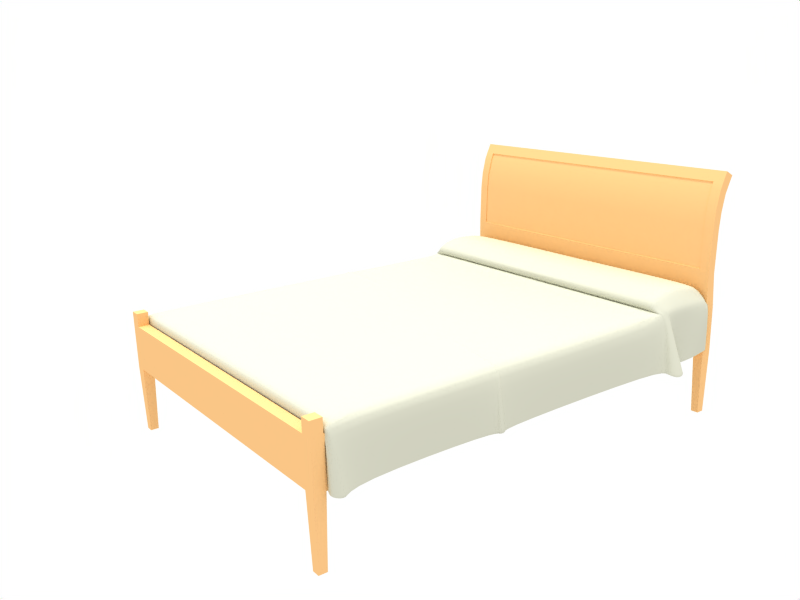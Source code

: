 # Source: bed1.blend  (saved by Blender 2.71.0; exported with 4.5.12 LTS)
import bpy
from mathutils import Matrix  # noqa: F401  (used for matrix-valued properties, if any)

bpy.ops.wm.read_factory_settings(use_empty=True)
scene = bpy.context.scene
scene.name = 'Scene'

# ---- collections
col_collection_1 = bpy.data.collections.new('Collection 1'); scene.collection.children.link(col_collection_1)

# ---- materials (node trees are filled in below, after node groups)
mat_sobrecolchon = bpy.data.materials.new('sobrecolchon')
mat_sobrecolchon.alpha_threshold = 0.0
mat_sobrecolchon.preview_render_type = 'FLAT'
mat_sobrecolchon.diffuse_color = (0.8117, 0.8118, 0.7424, 1.0)
mat_sobrecolchon.roughness = 0.5
mat_sobrecolchon.specular_intensity = 0.2369
mat_sobrecolchon.line_color = (0.0, 0.0, 0.0, 1.0)
mat_fusta_llit = bpy.data.materials.new('fusta_llit')
mat_fusta_llit.alpha_threshold = 0.0
mat_fusta_llit.preview_render_type = 'FLAT'
mat_fusta_llit.diffuse_color = (0.9777, 0.771, 0.5229, 1.0)
mat_fusta_llit.roughness = 0.5
mat_fusta_llit.specular_intensity = 0.2661
mat_fusta_llit.line_color = (0.0, 0.0, 0.0, 1.0)

# ---- node groups
ng_auto_smooth = bpy.data.node_groups.new('Auto Smooth', 'GeometryNodeTree')
_s = ng_auto_smooth.interface.new_socket(name='Geometry', in_out='OUTPUT', socket_type='NodeSocketGeometry')
_s = ng_auto_smooth.interface.new_socket(name='Geometry', in_out='INPUT', socket_type='NodeSocketGeometry')
_s = ng_auto_smooth.interface.new_socket(name='Angle', in_out='INPUT', socket_type='NodeSocketFloat')
_s.subtype = 'ANGLE'
_s.min_value = 0.0
_s.max_value = 3.142
ng_auto_smooth.is_modifier = True
_N = ng_auto_smooth.nodes; _L = ng_auto_smooth.links
n0 = _N.new('NodeGroupOutput'); n0.name = 'Group Output'; n0.location = (480, -100)
n1 = _N.new('NodeGroupInput'); n1.name = 'Group Input'; n1.location = (-420, -300)
n2 = _N.new('NodeGroupInput'); n2.name = 'Group Input.001'; n2.location = (-60, -100)
n3 = _N.new('GeometryNodeSetShadeSmooth'); n3.name = 'Set Shade Smooth'; n3.location = (120, -100)
n3.domain = 'EDGE'
n4 = _N.new('GeometryNodeSetShadeSmooth'); n4.name = 'Set Shade Smooth.001'; n4.location = (300, -100)
n5 = _N.new('GeometryNodeInputMeshEdgeAngle'); n5.name = 'Edge Angle'; n5.location = (-420, -220)
n6 = _N.new('GeometryNodeInputEdgeSmooth'); n6.name = 'Is Edge Smooth'; n6.location = (-60, -160)
n7 = _N.new('GeometryNodeInputShadeSmooth'); n7.name = 'Is Face Smooth'; n7.location = (-240, -340)
n8 = _N.new('FunctionNodeBooleanMath'); n8.name = 'Boolean Math'; n8.location = (-60, -220)
n9 = _N.new('FunctionNodeCompare'); n9.name = 'Compare'; n9.location = (-240, -180)
n9.operation = 'LESS_EQUAL'
_L.new(n5.outputs[0], n9.inputs[0])
_L.new(n4.outputs[0], n0.inputs[0])
_L.new(n1.outputs[1], n9.inputs[1])
_L.new(n9.outputs[0], n8.inputs[0])
_L.new(n7.outputs[0], n8.inputs[1])
_L.new(n2.outputs[0], n3.inputs[0])
_L.new(n6.outputs[0], n3.inputs[1])
_L.new(n3.outputs[0], n4.inputs[0])
_L.new(n8.outputs[0], n3.inputs[2])
n0.is_active_output = True

# ---- material node trees

# ---- world
world_world = bpy.data.worlds.new('World'); scene.world = world_world
world_world.color = (1.0, 1.0, 1.0)
world_world.use_sun_shadow = False
world_world.sun_shadow_jitter_overblur = 0.0
world_world.cycles.sampling_method = 'MANUAL'
world_world.cycles.sample_map_resolution = 256

# ---- cameras
cam_camera = bpy.data.cameras.new('Camera')
cam_camera.passepartout_alpha = 0.2
cam_camera.clip_end = 100.0
cam_camera.lens = 35.0
cam_camera.sensor_width = 32.0
cam_camera.sensor_height = 18.0
cam_camera.ortho_scale = 7.314
cam_camera.show_passepartout = False
cam_camera.show_safe_areas = True
cam_camera.dof.focus_distance = 0.0
cam_camera.dof.aperture_fstop = 128.0

# ---- lights
light_hemi = bpy.data.lights.new('Hemi', 'SUN')
light_hemi.transmission_factor = 0.0
light_hemi.angle = 0.1993
light_hemi.energy = 1.0
light_hemi.shadow_buffer_clip_start = 0.5
light_hemi.shadow_soft_size = 0.1
light_hemi.shadow_cascade_max_distance = 1000.0
light_hemi.cycles.use_multiple_importance_sampling = False

# ---- meshes
me_plane_002 = bpy.data.meshes.new('Plane.002')
me_plane_002.from_pydata([(-0.7777, 0.901, -0.1435), (-0.7632, 0.7226, 0.08096), (-0.7682, 0.732, -0.1476), (-0.7571, 0.7172, 0.1002), (-0.6923, 0.6792, 0.1431), (-1.021e-07, 0.6615, 0.1362), (-0.711, 0.6912, 0.1422), (-0.7632, 0.7202, 0.08096), (-0.8287, 0.7681, -0.1617), (-0.7429, 0.6752, 0.09664), (-0.6923, 0.6595, 0.1073), (-1.001e-07, 0.657, 0.1088), (-0.711, 0.6683, 0.106), (-0.7632, 0.7031, 0.08096), (-0.8157, 0.6602, -0.1565), (-0.7312, 1.002, 0.1134), (-1.192e-07, 1.002, 0.1125), (-0.7398, 1.002, 0.0993), (-8.106e-08, 0.6689, 0.09933), (-0.711, 0.6774, 0.09612), (-0.736, 0.6718, 0.09292), (-1.192e-07, 0.9798, 0.1631), (-0.6923, 0.9798, 0.164), (-0.711, 0.9798, 0.15), (-8.106e-08, 0.667, 0.09761), (-0.6923, 0.6687, 0.09766), (-0.711, 0.6711, 0.09649), (-0.7632, 0.6941, 0.08096), (-0.7174, 0.6679, 0.09503), (-8.106e-08, 0.6679, 0.09412), (-0.7621, 0.6938, -0.1565), (-0.7505, -0.9944, 0.05984), (-0.754, -0.9943, -0.1535), (-0.7008, -0.9943, 0.04556), (-0.731, -0.9943, 0.04814), (-0.7438, -0.9928, 0.06813), (-0.7784, -1.002, -0.1676), (-0.756, -0.9943, 0.04644), (-0.6976, -0.9943, -0.02633), (-0.8054, -0.9483, -0.1774), (-0.7632, -0.9754, 0.05863), (-0.7227, -0.9911, 0.07757), (-0.7632, 1.002, 0.08096), (-0.7632, -0.9589, 0.08096), (-0.7445, 1.002, 0.09503), (-0.7445, -0.9589, 0.09503), (-1.192e-07, 1.002, 0.09412), (-0.7621, -0.9284, -0.1565), (-0.7621, 1.002, -0.1392), (-0.7632, 1.002, 0.08096), (-0.7621, 1.002, -0.1392), (-0.7445, 1.002, 0.09503), (-0.7777, 0.901, -0.1446), (-0.7621, 1.002, -0.1402), (-0.7682, 0.732, -0.1487), (-0.8287, 0.7681, -0.1627), (-0.8157, 0.6602, -0.1576), (-0.7621, 0.6938, -0.1576), (-0.7621, -0.9284, -0.1576), (-0.754, -0.9943, -0.1545), (-0.7784, -1.002, -0.1686), (-0.8054, -0.9483, -0.1784), (-0.7621, 1.002, -0.1402), (-0.7632, 0.08655, 0.08096), (-0.7279, 0.08603, 0.09503), (-0.7621, 0.09798, -0.1565), (-3.958e-09, 0.04158, 0.09412), (-0.7621, 0.09798, -0.1576), (-0.7651, 0.07963, 0.08538), (-0.7282, 0.07963, 0.09831), (-0.795, 0.05569, -0.1565), (-0.03015, 0.01494, 0.09412), (-0.7947, 0.05597, -0.1576), (-0.7632, 0.07138, 0.08096), (-0.7295, 0.07506, 0.09503), (-0.7621, 0.0752, -0.1565), (-0.09206, -0.04013, 0.09412), (-0.7621, 0.0752, -0.1576), (-0.7651, 0.08309, 0.08538), (-0.7278, 0.08283, 0.09831), (-0.7912, 0.0989, -0.1565), (-0.791, 0.09904, -0.1576), (-0.7433, 0.6907, 0.09987), (-0.6923, 0.6634, 0.128), (-1.011e-07, 0.6591, 0.1271), (-0.711, 0.6711, 0.1244), (-0.7632, 0.7116, 0.08096), (-0.8523, 0.7069, -0.1773), (-0.8523, 0.7069, -0.1783), (-0.7724, 0.8063, -0.1493), (-0.7632, 0.8581, 0.08096), (-0.7628, 0.8427, 0.09979), (-0.6923, 0.8245, 0.1784), (-1.096e-07, 0.8146, 0.1742), (-0.711, 0.8312, 0.1717), (-0.7724, 0.8063, -0.1504), (-0.7703, 0.7691, -0.1485), (-0.7632, 0.8014, 0.08096), (-0.7614, 0.7799, 0.09999), (-0.6923, 0.7473, 0.1689), (-1.059e-07, 0.7335, 0.1634), (-0.711, 0.7567, 0.1651), (-0.7703, 0.7691, -0.1495), (0.7703, 0.7691, -0.1495), (0.711, 0.7567, 0.1651), (0.6923, 0.7473, 0.1689), (0.7614, 0.7799, 0.09999), (0.7632, 0.8014, 0.08096), (0.7703, 0.7691, -0.1485), (0.7724, 0.8063, -0.1504), (0.711, 0.8312, 0.1717), (0.6923, 0.8245, 0.1784), (0.7628, 0.8427, 0.09979), (0.7632, 0.8581, 0.08096), (0.7724, 0.8063, -0.1493), (0.8523, 0.7069, -0.1783), (0.8523, 0.7069, -0.1773), (0.7632, 0.7116, 0.08096), (0.711, 0.6711, 0.1244), (0.6923, 0.6634, 0.128), (0.7433, 0.6907, 0.09987), (0.791, -0.2429, -0.1576), (0.7912, -0.243, -0.1565), (0.7278, -0.2591, 0.09831), (0.7651, -0.2588, 0.08538), (0.7621, -0.2667, -0.1576), (0.7621, -0.2667, -0.1565), (0.7295, -0.2669, 0.09503), (0.7632, -0.2705, 0.08096), (0.7947, -0.2859, -0.1576), (0.795, -0.2862, -0.1565), (0.7282, -0.2623, 0.09831), (0.7651, -0.2623, 0.08538), (0.7621, -0.2439, -0.1576), (0.7621, -0.2439, -0.1565), (0.7279, -0.2559, 0.09503), (0.7632, -0.2554, 0.08096), (0.7621, 1.002, -0.1402), (0.8054, -0.9483, -0.1784), (0.7784, -1.002, -0.1686), (0.754, -0.9943, -0.1545), (0.7621, -0.9284, -0.1576), (0.7621, 0.6938, -0.1576), (0.8157, 0.6602, -0.1576), (0.8287, 0.7681, -0.1627), (0.7682, 0.732, -0.1487), (0.7621, 1.002, -0.1402), (0.7777, 0.901, -0.1446), (0.7445, 1.002, 0.09503), (0.7621, 1.002, -0.1392), (0.7632, 1.002, 0.08096), (0.7621, 1.002, -0.1392), (0.7621, -0.9284, -0.1565), (0.7445, -0.9589, 0.09503), (0.7445, 1.002, 0.09503), (0.7632, -0.9589, 0.08096), (0.7632, 1.002, 0.08096), (0.7227, -0.9911, 0.07757), (0.7632, -0.9754, 0.05863), (0.8054, -0.9483, -0.1774), (0.6976, -0.9943, -0.02633), (0.756, -0.9943, 0.04644), (0.7784, -1.002, -0.1676), (0.7438, -0.9928, 0.06813), (0.731, -0.9943, 0.04814), (0.7008, -0.9943, 0.04556), (0.754, -0.9943, -0.1535), (0.7505, -0.9944, 0.05984), (0.7621, 0.6938, -0.1565), (0.7174, 0.6679, 0.09503), (0.7632, 0.6941, 0.08096), (0.711, 0.6711, 0.09649), (0.6923, 0.6687, 0.09766), (0.711, 0.9798, 0.15), (0.6923, 0.9798, 0.164), (0.736, 0.6718, 0.09292), (0.711, 0.6774, 0.09612), (0.7398, 1.002, 0.0993), (0.7312, 1.002, 0.1134), (0.8157, 0.6602, -0.1565), (0.7632, 0.7031, 0.08096), (0.711, 0.6683, 0.106), (0.6923, 0.6595, 0.1073), (0.7429, 0.6752, 0.09664), (0.8287, 0.7681, -0.1617), (0.7632, 0.7202, 0.08096), (0.711, 0.6912, 0.1422), (0.6923, 0.6792, 0.1431), (0.7571, 0.7172, 0.1002), (0.7682, 0.732, -0.1476), (0.7632, 0.7226, 0.08096), (0.7777, 0.901, -0.1435), (-1.031e-07, -0.9943, 0.02517), (-1.031e-07, -0.9943, -0.02633), (-1.031e-07, -0.9911, 0.07667), (-1.031e-07, -0.9589, 0.09412), (0.0806, -0.9943, 0.02751), (0.08023, -0.9943, -0.02633), (0.08311, -0.9911, 0.07677), (0.08562, -0.9589, 0.09423), (0.07961, 0.6636, 0.137), (0.07961, 0.6573, 0.1086), (0.08409, 1.002, 0.1126), (0.08177, 0.6699, 0.09896), (0.07961, 0.9798, 0.1632), (0.07961, 0.6672, 0.09762), (0.08251, 0.6679, 0.09423), (0.08562, 1.002, 0.09423), (0.08371, -0.1686, 0.09423), (0.07961, 0.6596, 0.1272), (0.07961, 0.8158, 0.1747), (0.07961, 0.7351, 0.164)], [], [(0, 42, 48), (7, 3, 1), (8, 7, 1, 2), (12, 9, 20, 26), (9, 13, 27, 20), (26, 25, 10, 12), (25, 24, 11, 10), (13, 14, 30, 27), (16, 15, 22, 21), (46, 44, 15, 16), (15, 17, 23, 22), (44, 42, 17, 15), (19, 18, 24, 25), (28, 29, 18, 19), (20, 19, 25, 26), (27, 28, 19, 20), (40, 37, 31), (40, 31, 35), (35, 31, 34), (37, 34, 31), (37, 36, 32), (34, 33, 41, 35), (192, 33, 38, 193), (194, 41, 33, 192), (45, 43, 40, 35), (41, 45, 35), (39, 36, 37, 40), (47, 39, 40, 43), (194, 195, 45, 41), (48, 42, 49, 50), (42, 44, 51, 49), (44, 46, 51), (0, 48, 53, 52), (8, 2, 54, 55), (30, 14, 56, 57), (32, 36, 60, 59), (36, 39, 61, 60), (39, 47, 58, 61), (48, 50, 62, 53), (30, 65, 63, 27), (64, 28, 27, 63), (66, 29, 28, 64), (65, 30, 57, 67), (70, 75, 73, 68), (75, 47, 43, 73), (45, 74, 73, 43), (74, 69, 68, 73), (195, 76, 74, 45), (76, 71, 69, 74), (47, 75, 77, 58), (75, 70, 72, 77), (65, 80, 78, 63), (80, 70, 68, 78), (69, 79, 78, 68), (79, 64, 63, 78), (71, 79, 69), (71, 66, 64, 79), (70, 80, 81, 72), (80, 65, 67, 81), (3, 82, 85, 6), (82, 9, 12, 85), (7, 86, 82, 3), (86, 13, 9, 82), (10, 83, 85, 12), (83, 4, 6, 85), (11, 84, 83, 10), (84, 5, 4, 83), (13, 86, 87, 14), (86, 7, 8, 87), (14, 87, 88, 56), (87, 8, 55, 88), (0, 89, 90, 42), (91, 17, 42, 90), (17, 91, 94, 23), (92, 22, 23, 94), (93, 21, 22, 92), (89, 0, 52, 95), (89, 96, 97, 90), (96, 2, 1, 97), (3, 98, 97, 1), (98, 91, 90, 97), (91, 98, 101, 94), (98, 3, 6, 101), (4, 99, 101, 6), (99, 92, 94, 101), (5, 100, 99, 4), (100, 93, 92, 99), (2, 96, 102, 54), (96, 89, 95, 102), (108, 103, 109, 114), (189, 145, 103, 108), (105, 104, 110, 111), (187, 186, 104, 105), (106, 104, 186, 188), (112, 110, 104, 106), (106, 107, 113, 112), (188, 190, 107, 106), (108, 107, 190, 189), (114, 113, 107, 108), (114, 109, 147, 191), (111, 110, 173, 174), (177, 173, 110, 112), (112, 113, 156, 177), (191, 156, 113, 114), (116, 115, 144, 184), (179, 143, 115, 116), (117, 116, 184, 185), (180, 179, 116, 117), (119, 118, 186, 187), (182, 181, 118, 119), (117, 120, 183, 180), (185, 188, 120, 117), (120, 118, 181, 183), (188, 186, 118, 120), (122, 121, 133, 134), (130, 129, 121, 122), (123, 124, 136, 135), (131, 132, 124, 123), (122, 124, 132, 130), (134, 136, 124, 122), (126, 125, 129, 130), (152, 141, 125, 126), (127, 128, 132, 131), (153, 155, 128, 127), (126, 128, 155, 152), (130, 132, 128, 126), (134, 133, 142, 168), (135, 136, 170, 169), (168, 170, 136, 134), (151, 146, 137, 149), (159, 138, 141, 152), (162, 139, 138, 159), (166, 140, 139, 162), (168, 142, 143, 179), (184, 144, 145, 189), (191, 147, 146, 151), (156, 150, 148, 154), (151, 149, 150, 156), (152, 155, 158, 159), (159, 158, 161, 162), (157, 163, 153), (153, 163, 158, 155), (164, 163, 157, 165), (161, 166, 162), (161, 167, 164), (163, 164, 167), (158, 163, 167), (158, 167, 161), (170, 175, 176, 169), (175, 171, 172, 176), (154, 178, 177, 156), (178, 174, 173, 177), (180, 170, 168, 179), (171, 181, 182, 172), (183, 175, 170, 180), (181, 171, 175, 183), (184, 189, 190, 185), (185, 190, 188), (191, 151, 156), (100, 211, 210, 93), (211, 105, 111, 210), (5, 200, 211, 100), (200, 187, 105, 211), (93, 210, 204, 21), (210, 111, 174, 204), (84, 209, 200, 5), (209, 119, 187, 200), (11, 201, 209, 84), (201, 182, 119, 209), (71, 208, 66), (208, 123, 135), (208, 131, 123), (76, 208, 71), (208, 127, 131), (195, 199, 208, 76), (199, 153, 127, 208), (66, 208, 206, 29), (208, 135, 169, 206), (46, 207, 148), (207, 154, 148), (194, 198, 199, 195), (198, 157, 153, 199), (192, 196, 198, 194), (196, 165, 157, 198), (193, 197, 196, 192), (197, 160, 165, 196), (176, 203, 206, 169), (203, 18, 29, 206), (172, 205, 203, 176), (205, 24, 18, 203), (16, 202, 207, 46), (202, 178, 154, 207), (21, 204, 202, 16), (204, 174, 178, 202), (182, 201, 205, 172), (201, 11, 24, 205)])
me_plane_002.polygons.foreach_set('use_smooth', [True] * 196)
_k = {(0, 48): 0.61569, (2, 8): 0.61569, (14, 30): 0.61569, (32, 36): 0.61569, (36, 39): 0.61569, (39, 47): 0.61569, (30, 65): 0.61569, (70, 75): 0.61569, (47, 75): 0.61569, (70, 80): 0.61569, (65, 80): 0.61569, (8, 87): 0.61569, (14, 87): 0.61569, (0, 89): 0.61569, (89, 96): 0.61569, (2, 96): 0.61569, (108, 189): 0.61569, (108, 114): 0.61569, (114, 191): 0.61569, (116, 179): 0.61569, (116, 184): 0.61569, (122, 134): 0.61569, (122, 130): 0.61569, (126, 152): 0.61569, (126, 130): 0.61569, (134, 168): 0.61569, (152, 159): 0.61569, (159, 162): 0.61569, (162, 166): 0.61569, (168, 179): 0.61569, (184, 189): 0.61569, (151, 191): 0.61569}
me_plane_002.attributes.new('crease_edge', 'FLOAT', 'EDGE').data.foreach_set('value', [_k.get((min(e.vertices), max(e.vertices)), 0.0) for e in me_plane_002.edges])
_uv = me_plane_002.uv_layers.new(name='UVTex')
_uv.uv.foreach_set('vector', [0.9282, 4.951, 0.9485, 3.432, 0.9713, 4.75, 0.8144, 3.867, 0.8118, 3.619, 0.8171, 3.857, 0.8279, 5.405, 0.8144, 3.867, 0.8171, 3.857, 0.8503, 5.253, 0.7819, 2.922, 0.7785, 3.391, 0.7721, 3.332, 0.7717, 2.934, 0.7785, 3.391, 0.7942, 3.853, 0.7838, 3.788, 0.7721, 3.332, 0.7717, 2.934, 0.7747, 2.67, 0.7864, 2.668, 0.7819, 2.922, 0.7747, 2.67, 0.7821, 0.8649, 0.7961, 0.8633, 0.7864, 2.668, 0.7942, 3.853, 0.7785, 5.349, 0.774, 5.244, 0.7838, 3.788, 0.9537, 0.8733, 0.936, 3.095, 0.9171, 2.908, 0.9278, 0.8459, 0.9685, 0.8967, 0.9491, 3.384, 0.936, 3.095, 0.9537, 0.8733, 0.936, 3.095, 0.941, 3.198, 0.9201, 2.998, 0.9171, 2.908, 0.9491, 3.384, 0.9485, 3.432, 0.941, 3.198, 0.936, 3.095, 0.7647, 2.937, 0.7724, 0.8604, 0.7821, 0.8649, 0.7747, 2.67, 0.7674, 3.096, 0.7614, 0.8519, 0.7724, 0.8604, 0.7647, 2.937, 0.7721, 3.332, 0.7647, 2.937, 0.7747, 2.67, 0.7717, 2.934, 0.7838, 3.788, 0.7674, 3.096, 0.7647, 2.937, 0.7721, 3.332, 0.02575, 3.671, 0.0112, 3.672, 0.01525, 3.561, 0.02575, 3.671, 0.01525, 3.561, 0.0175, 3.481, 0.0175, 3.481, 0.01525, 3.561, 0.002435, 3.467, 0.0112, 3.672, 0.002435, 3.467, 0.01525, 3.561, 0.0112, 3.672, -0.02267, 4.779, -0.02988, 4.608, 0.002435, 3.467, -0.006106, 3.192, 0.01744, 3.294, 0.0175, 3.481, -0.008224, 0.8563, -0.006106, 3.192, -0.02858, 3.212, -0.03149, 0.853, 0.01531, 0.8716, 0.01744, 3.294, -0.006106, 3.192, -0.008224, 0.8563, 0.04036, 3.381, 0.03892, 3.575, 0.02575, 3.671, 0.0175, 3.481, 0.01744, 3.294, 0.04036, 3.381, 0.0175, 3.481, -0.004027, 4.935, -0.02267, 4.779, 0.0112, 3.672, 0.02575, 3.671, 0.04558, 4.854, -0.004027, 4.935, 0.02575, 3.671, 0.03892, 3.575, 0.01531, 0.8716, 0.03552, 0.8772, 0.04036, 3.381, 0.01744, 3.294, 0.9713, 4.75, 0.9485, 3.432, 0.9493, 3.441, 0.9722, 4.748, 0.9485, 3.432, 0.9491, 3.384, 0.9614, 3.367, 0.9493, 3.441, 0.9491, 3.384, 0.9685, 0.8967, 0.9614, 3.367, 0.9282, 4.951, 0.9713, 4.75, 0.9726, 4.834, 0.9294, 5.023, 0.8279, 5.405, 0.8503, 5.253, 0.851, 5.293, 0.8283, 5.453, 0.774, 5.244, 0.7785, 5.349, 0.7779, 5.398, 0.7736, 5.298, -0.02988, 4.608, -0.02267, 4.779, -0.02364, 4.81, -0.0309, 4.632, -0.02267, 4.779, -0.004027, 4.935, -0.004775, 4.976, -0.02364, 4.81, -0.004027, 4.935, 0.04558, 4.854, 0.04522, 4.898, -0.004775, 4.976, 0.9713, 4.75, 0.9722, 4.748, 0.9733, 4.831, 0.9726, 4.834, 0.774, 5.244, 0.4471, 5.244, 0.4449, 4.173, 0.7838, 3.788, 0.4472, 3.365, 0.7674, 3.096, 0.7838, 3.788, 0.4449, 4.173, 0.4324, 0.8655, 0.7614, 0.8519, 0.7674, 3.096, 0.4472, 3.365, 0.4471, 5.244, 0.774, 5.244, 0.7736, 5.298, 0.4471, 5.263, 0.4377, 5.232, 0.433, 5.267, 0.433, 4.157, 0.4381, 4.114, 0.433, 5.267, 0.04558, 4.854, 0.03892, 3.575, 0.433, 4.157, 0.04036, 3.381, 0.4352, 3.392, 0.433, 4.157, 0.03892, 3.575, 0.4352, 3.392, 0.4393, 3.345, 0.4381, 4.114, 0.433, 4.157, 0.03552, 0.8772, 0.3723, 1.369, 0.4352, 3.392, 0.04036, 3.381, 0.3723, 1.369, 0.4166, 1.062, 0.4393, 3.345, 0.4352, 3.392, 0.04558, 4.854, 0.433, 5.267, 0.433, 5.29, 0.04522, 4.898, 0.433, 5.267, 0.4377, 5.232, 0.4377, 5.256, 0.433, 5.29, 0.4471, 5.244, 0.443, 5.243, 0.4414, 4.111, 0.4449, 4.173, 0.443, 5.243, 0.4377, 5.232, 0.4381, 4.114, 0.4414, 4.111, 0.4393, 3.345, 0.4433, 3.341, 0.4414, 4.111, 0.4381, 4.114, 0.4433, 3.341, 0.4472, 3.365, 0.4449, 4.173, 0.4414, 4.111, 0.4166, 1.062, 0.4433, 3.341, 0.4393, 3.345, 0.4166, 1.062, 0.4324, 0.8655, 0.4472, 3.365, 0.4433, 3.341, 0.4377, 5.232, 0.443, 5.243, 0.4431, 5.264, 0.4377, 5.256, 0.443, 5.243, 0.4471, 5.244, 0.4471, 5.263, 0.4431, 5.264, 0.8118, 3.619, 0.7918, 3.431, 0.7985, 2.911, 0.8169, 2.951, 0.7918, 3.431, 0.7785, 3.391, 0.7819, 2.922, 0.7985, 2.911, 0.8144, 3.867, 0.8039, 3.877, 0.7918, 3.431, 0.8118, 3.619, 0.8039, 3.877, 0.7942, 3.853, 0.7785, 3.391, 0.7918, 3.431, 0.7864, 2.668, 0.8018, 2.715, 0.7985, 2.911, 0.7819, 2.922, 0.8018, 2.715, 0.8162, 2.797, 0.8169, 2.951, 0.7985, 2.911, 0.7961, 0.8633, 0.812, 0.8618, 0.8018, 2.715, 0.7864, 2.668, 0.812, 0.8618, 0.8211, 0.8619, 0.8162, 2.797, 0.8018, 2.715, 0.7942, 3.853, 0.8039, 3.877, 0.8021, 5.519, 0.7785, 5.349, 0.8039, 3.877, 0.8144, 3.867, 0.8279, 5.405, 0.8021, 5.519, 0.7785, 5.349, 0.8021, 5.519, 0.802, 5.57, 0.7779, 5.398, 0.8021, 5.519, 0.8279, 5.405, 0.8283, 5.453, 0.802, 5.57, 0.9282, 4.951, 0.8915, 5.148, 0.8879, 3.646, 0.9485, 3.432, 0.8798, 3.561, 0.941, 3.198, 0.9485, 3.432, 0.8879, 3.646, 0.941, 3.198, 0.8798, 3.561, 0.8721, 3.068, 0.9201, 2.998, 0.8701, 2.97, 0.9171, 2.908, 0.9201, 2.998, 0.8721, 3.068, 0.8755, 0.8334, 0.9278, 0.8459, 0.9171, 2.908, 0.8701, 2.97, 0.8915, 5.148, 0.9282, 4.951, 0.9294, 5.023, 0.8924, 5.193, 0.8915, 5.148, 0.8708, 5.209, 0.8633, 3.722, 0.8879, 3.646, 0.8708, 5.209, 0.8503, 5.253, 0.8171, 3.857, 0.8633, 3.722, 0.8118, 3.619, 0.8517, 3.616, 0.8633, 3.722, 0.8171, 3.857, 0.8517, 3.616, 0.8798, 3.561, 0.8879, 3.646, 0.8633, 3.722, 0.8798, 3.561, 0.8517, 3.616, 0.8455, 3.045, 0.8721, 3.068, 0.8517, 3.616, 0.8118, 3.619, 0.8169, 2.951, 0.8455, 3.045, 0.8162, 2.797, 0.8439, 2.936, 0.8455, 3.045, 0.8169, 2.951, 0.8439, 2.936, 0.8701, 2.97, 0.8721, 3.068, 0.8455, 3.045, 0.8211, 0.8619, 0.8487, 0.8384, 0.8439, 2.936, 0.8162, 2.797, 0.8487, 0.8384, 0.8755, 0.8334, 0.8701, 2.97, 0.8439, 2.936, 0.8503, 5.253, 0.8708, 5.209, 0.8714, 5.245, 0.851, 5.293, 0.8708, 5.209, 0.8915, 5.148, 0.8924, 5.193, 0.8714, 5.245, 0.8953, -4.47, 0.8961, -4.503, 0.9156, -4.432, 0.9145, -4.391, 0.8762, -4.527, 0.877, -4.564, 0.8961, -4.503, 0.8953, -4.47, 0.8546, -1.982, 0.8591, -2.367, 0.8835, -2.364, 0.8785, -1.982, 0.8291, -1.986, 0.833, -2.36, 0.8591, -2.367, 0.8546, -1.982, 0.8689, -2.565, 0.8591, -2.367, 0.833, -2.36, 0.8326, -2.593, 0.8942, -2.52, 0.8835, -2.364, 0.8591, -2.367, 0.8689, -2.565, 0.8689, -2.565, 0.8802, -2.607, 0.9023, -2.554, 0.8942, -2.52, 0.8326, -2.593, 0.8387, -2.708, 0.8802, -2.607, 0.8689, -2.565, 0.8953, -4.47, 0.8802, -2.607, 0.8387, -2.708, 0.8762, -4.527, 0.9145, -4.391, 0.9023, -2.554, 0.8802, -2.607, 0.8953, -4.47, 0.9145, -4.391, 0.9156, -4.432, 0.9506, -4.22, 0.949, -4.151, 0.8785, -1.982, 0.8835, -2.364, 0.9286, -2.344, 0.9236, -1.989, 0.949, -2.317, 0.9286, -2.344, 0.8835, -2.364, 0.8942, -2.52, 0.8942, -2.52, 0.9023, -2.554, 0.9579, -2.403, 0.949, -2.317, 0.949, -4.151, 0.9579, -2.403, 0.9023, -2.554, 0.9145, -4.391, 0.8319, -4.808, 0.8319, -4.856, 0.8562, -4.73, 0.8557, -4.686, 0.8094, -4.66, 0.809, -4.706, 0.8319, -4.856, 0.8319, -4.808, 0.8264, -2.725, 0.8319, -4.808, 0.8557, -4.686, 0.8362, -2.713, 0.8174, -2.718, 0.8094, -4.66, 0.8319, -4.808, 0.8264, -2.725, 0.8161, -1.989, 0.8167, -2.358, 0.833, -2.36, 0.8291, -1.986, 0.8023, -1.99, 0.8024, -2.362, 0.8167, -2.358, 0.8161, -1.989, 0.8264, -2.725, 0.8136, -2.51, 0.8015, -2.495, 0.8174, -2.718, 0.8362, -2.713, 0.8326, -2.593, 0.8136, -2.51, 0.8264, -2.725, 0.8136, -2.51, 0.8167, -2.358, 0.8024, -2.362, 0.8015, -2.495, 0.8326, -2.593, 0.833, -2.36, 0.8167, -2.358, 0.8136, -2.51, 0.3183, -3.731, 0.3183, -3.753, 0.3205, -3.739, 0.3205, -3.718, 0.3165, -3.713, 0.3165, -3.739, 0.3183, -3.753, 0.3183, -3.731, 0.3263, -2.094, 0.3271, -2.488, 0.3294, -2.545, 0.3305, -2.082, 0.3238, -2.122, 0.3261, -2.486, 0.3271, -2.488, 0.3263, -2.094, 0.3183, -3.731, 0.3271, -2.488, 0.3261, -2.486, 0.3165, -3.713, 0.3205, -3.718, 0.3294, -2.545, 0.3271, -2.488, 0.3183, -3.731, 0.3127, -3.704, 0.3127, -3.73, 0.3165, -3.739, 0.3165, -3.713, 0.05313, -3.905, 0.05268, -3.959, 0.3127, -3.73, 0.3127, -3.704, 0.3215, -2.139, 0.3214, -2.475, 0.3261, -2.486, 0.3238, -2.122, 0.04696, -2.226, 0.04468, -2.435, 0.3214, -2.475, 0.3215, -2.139, 0.3127, -3.704, 0.3214, -2.475, 0.04468, -2.435, 0.05313, -3.905, 0.3165, -3.713, 0.3261, -2.486, 0.3214, -2.475, 0.3127, -3.704, 0.3205, -3.718, 0.3205, -3.739, 0.7942, -4.619, 0.7946, -4.571, 0.3305, -2.082, 0.3294, -2.545, 0.7953, -2.693, 0.7785, -1.97, 0.7946, -4.571, 0.7953, -2.693, 0.3294, -2.545, 0.3205, -3.718, 0.9893, -3.883, 0.9912, -3.963, 0.9919, -3.959, 0.99, -3.879, -0.005901, -4.01, -0.006765, -4.059, 0.05268, -3.959, 0.05313, -3.905, -0.02852, -3.825, -0.02969, -3.862, -0.006765, -4.059, -0.005901, -4.01, -0.03678, -3.619, -0.03804, -3.647, -0.02969, -3.862, -0.02852, -3.825, 0.7946, -4.571, 0.7942, -4.619, 0.809, -4.706, 0.8094, -4.66, 0.8557, -4.686, 0.8562, -4.73, 0.877, -4.564, 0.8762, -4.527, 0.949, -4.151, 0.9506, -4.22, 0.9912, -3.963, 0.9893, -3.883, 0.9579, -2.403, 0.9599, -2.4, 0.9607, -1.983, 0.9487, -1.986, 0.9893, -3.883, 0.99, -3.879, 0.9599, -2.4, 0.9579, -2.403, 0.05313, -3.905, 0.04468, -2.435, 0.03009, -2.533, -0.005901, -4.01, -0.005901, -4.01, 0.03009, -2.533, 0.01377, -2.522, -0.02852, -3.825, 0.0229, -2.119, 0.02194, -2.318, 0.04696, -2.226, 0.04696, -2.226, 0.02194, -2.318, 0.03009, -2.533, 0.04468, -2.435, 0.005932, -2.286, 0.02194, -2.318, 0.0229, -2.119, -0.000995, -1.991, 0.01377, -2.522, -0.03678, -3.619, -0.02852, -3.825, 0.01377, -2.522, 0.01903, -2.403, 0.005932, -2.286, 0.02194, -2.318, 0.005932, -2.286, 0.01903, -2.403, 0.03009, -2.533, 0.02194, -2.318, 0.01903, -2.403, 0.03009, -2.533, 0.01903, -2.403, 0.01377, -2.522, 0.7953, -2.693, 0.7957, -2.469, 0.7857, -1.977, 0.7785, -1.97, 0.7957, -2.469, 0.7937, -2.365, 0.792, -1.989, 0.7857, -1.977, 0.9487, -1.986, 0.9445, -1.988, 0.949, -2.317, 0.9579, -2.403, 0.9445, -1.988, 0.9236, -1.989, 0.9286, -2.344, 0.949, -2.317, 0.8174, -2.718, 0.7953, -2.693, 0.7946, -4.571, 0.8094, -4.66, 0.7937, -2.365, 0.8024, -2.362, 0.8023, -1.99, 0.792, -1.989, 0.8015, -2.495, 0.7957, -2.469, 0.7953, -2.693, 0.8174, -2.718, 0.8024, -2.362, 0.7937, -2.365, 0.7957, -2.469, 0.8015, -2.495, 0.8557, -4.686, 0.8762, -4.527, 0.8387, -2.708, 0.8362, -2.713, 0.8362, -2.713, 0.8387, -2.708, 0.8326, -2.593, 0.949, -4.151, 0.9893, -3.883, 0.9579, -2.403, 0.8487, 0.8384, 0.8518, 0.4728, 0.8759, 0.4783, 0.8755, 0.8334, 0.8518, 0.4728, 0.8546, -1.982, 0.8785, -1.982, 0.8759, 0.4783, 0.8211, 0.8619, 0.8245, 0.4482, 0.8518, 0.4728, 0.8487, 0.8384, 0.8245, 0.4482, 0.8291, -1.986, 0.8546, -1.982, 0.8518, 0.4728, 0.8755, 0.8334, 0.8759, 0.4783, 0.926, 0.4773, 0.9278, 0.8459, 0.8759, 0.4783, 0.8785, -1.982, 0.9236, -1.989, 0.926, 0.4773, 0.812, 0.8618, 0.8152, 0.4451, 0.8245, 0.4482, 0.8211, 0.8619, 0.8152, 0.4451, 0.8161, -1.989, 0.8291, -1.986, 0.8245, 0.4482, 0.7961, 0.8633, 0.7999, 0.4397, 0.8152, 0.4451, 0.812, 0.8618, 0.7999, 0.4397, 0.8023, -1.99, 0.8161, -1.989, 0.8152, 0.4451, 0.4166, 1.062, 0.325, 0.3459, 0.4324, 0.8655, 0.325, 0.3459, 0.3263, -2.094, 0.3305, -2.082, 0.325, 0.3459, 0.3238, -2.122, 0.3263, -2.094, 0.3723, 1.369, 0.325, 0.3459, 0.4166, 1.062, 0.325, 0.3459, 0.3215, -2.139, 0.3238, -2.122, 0.03552, 0.8772, 0.03618, 0.3167, 0.325, 0.3459, 0.3723, 1.369, 0.03618, 0.3167, 0.04696, -2.226, 0.3215, -2.139, 0.325, 0.3459, 0.4324, 0.8655, 0.325, 0.3459, 0.767, 0.4203, 0.7614, 0.8519, 0.325, 0.3459, 0.3305, -2.082, 0.7785, -1.97, 0.767, 0.4203, 0.9685, 0.8967, 0.9595, 0.4598, 0.9607, -1.983, 0.9595, 0.4598, 0.9487, -1.986, 0.9607, -1.983, 0.01531, 0.8716, 0.0162, 0.3158, 0.03618, 0.3167, 0.03552, 0.8772, 0.0162, 0.3158, 0.0229, -2.119, 0.04696, -2.226, 0.03618, 0.3167, -0.008224, 0.8563, -0.00643, 0.331, 0.0162, 0.3158, 0.01531, 0.8716, -0.00643, 0.331, -0.000995, -1.991, 0.0229, -2.119, 0.0162, 0.3158, -0.03149, 0.853, -0.03029, 0.3203, -0.00643, 0.331, -0.008224, 0.8563, -0.03029, 0.3203, -0.02376, -1.992, -0.000995, -1.991, -0.00643, 0.331, 0.7857, -1.977, 0.7778, 0.4236, 0.767, 0.4203, 0.7785, -1.97, 0.7778, 0.4236, 0.7724, 0.8604, 0.7614, 0.8519, 0.767, 0.4203, 0.792, -1.989, 0.7868, 0.4362, 0.7778, 0.4236, 0.7857, -1.977, 0.7868, 0.4362, 0.7821, 0.8649, 0.7724, 0.8604, 0.7778, 0.4236, 0.9537, 0.8733, 0.947, 0.4655, 0.9595, 0.4598, 0.9685, 0.8967, 0.947, 0.4655, 0.9445, -1.988, 0.9487, -1.986, 0.9595, 0.4598, 0.9278, 0.8459, 0.926, 0.4773, 0.947, 0.4655, 0.9537, 0.8733, 0.926, 0.4773, 0.9236, -1.989, 0.9445, -1.988, 0.947, 0.4655, 0.8023, -1.99, 0.7999, 0.4397, 0.7868, 0.4362, 0.792, -1.989, 0.7999, 0.4397, 0.7961, 0.8633, 0.7821, 0.8649, 0.7868, 0.4362])
_ca = me_plane_002.color_attributes.new('Col', 'BYTE_COLOR', 'CORNER')
_ca.data.foreach_set('color', [1.0, 1.0, 1.0, 1.0, 1.0, 1.0, 1.0, 1.0, 1.0, 1.0, 1.0, 1.0, 1.0, 1.0, 1.0, 1.0, 1.0, 1.0, 1.0, 1.0, 1.0, 1.0, 1.0, 1.0, 1.0, 1.0, 1.0, 1.0, 1.0, 1.0, 1.0, 1.0, 1.0, 1.0, 1.0, 1.0, 1.0, 1.0, 1.0, 1.0, 1.0, 1.0, 1.0, 1.0, 1.0, 1.0, 1.0, 1.0, 1.0, 1.0, 1.0, 1.0, 1.0, 1.0, 1.0, 1.0, 1.0, 1.0, 1.0, 1.0, 1.0, 1.0, 1.0, 1.0, 1.0, 1.0, 1.0, 1.0, 1.0, 1.0, 1.0, 1.0, 1.0, 1.0, 1.0, 1.0, 1.0, 1.0, 1.0, 1.0, 1.0, 1.0, 1.0, 1.0, 1.0, 1.0, 1.0, 1.0, 1.0, 1.0, 1.0, 1.0, 1.0, 1.0, 1.0, 1.0, 1.0, 1.0, 1.0, 1.0, 1.0, 1.0, 1.0, 1.0, 1.0, 1.0, 1.0, 1.0, 1.0, 1.0, 1.0, 1.0, 1.0, 1.0, 1.0, 1.0, 1.0, 1.0, 1.0, 1.0, 1.0, 1.0, 1.0, 1.0, 1.0, 1.0, 1.0, 1.0, 1.0, 1.0, 1.0, 1.0, 1.0, 1.0, 1.0, 1.0, 1.0, 1.0, 1.0, 1.0, 1.0, 1.0, 1.0, 1.0, 1.0, 1.0, 1.0, 1.0, 1.0, 1.0, 1.0, 1.0, 1.0, 1.0, 1.0, 1.0, 1.0, 1.0, 1.0, 1.0, 1.0, 1.0, 1.0, 1.0, 1.0, 1.0, 1.0, 1.0, 1.0, 1.0, 1.0, 1.0, 1.0, 1.0, 1.0, 1.0, 1.0, 1.0, 1.0, 1.0, 1.0, 1.0, 1.0, 1.0, 1.0, 1.0, 1.0, 1.0, 1.0, 1.0, 1.0, 1.0, 1.0, 1.0, 1.0, 1.0, 1.0, 1.0, 1.0, 1.0, 1.0, 1.0, 1.0, 1.0, 1.0, 1.0, 1.0, 1.0, 1.0, 1.0, 1.0, 1.0, 1.0, 1.0, 1.0, 1.0, 1.0, 1.0, 1.0, 1.0, 1.0, 1.0, 1.0, 1.0, 1.0, 1.0, 1.0, 1.0, 1.0, 1.0, 1.0, 1.0, 1.0, 1.0, 1.0, 1.0, 1.0, 1.0, 1.0, 1.0, 1.0, 1.0, 1.0, 1.0, 1.0, 1.0, 1.0, 1.0, 1.0, 1.0, 1.0, 1.0, 1.0, 1.0, 1.0, 1.0, 1.0, 1.0, 1.0, 1.0, 1.0, 1.0, 1.0, 1.0, 1.0, 1.0, 1.0, 1.0, 1.0, 1.0, 1.0, 1.0, 1.0, 1.0, 1.0, 1.0, 1.0, 1.0, 1.0, 1.0, 1.0, 1.0, 1.0, 1.0, 1.0, 1.0, 1.0, 1.0, 1.0, 1.0, 1.0, 1.0, 1.0, 1.0, 1.0, 1.0, 1.0, 1.0, 1.0, 1.0, 1.0, 1.0, 1.0, 1.0, 1.0, 1.0, 1.0, 1.0, 1.0, 1.0, 1.0, 1.0, 1.0, 1.0, 1.0, 1.0, 1.0, 1.0, 1.0, 1.0, 1.0, 1.0, 1.0, 1.0, 1.0, 1.0, 1.0, 1.0, 1.0, 1.0, 1.0, 1.0, 1.0, 1.0, 1.0, 1.0, 1.0, 1.0, 1.0, 1.0, 1.0, 1.0, 1.0, 1.0, 1.0, 1.0, 1.0, 1.0, 1.0, 1.0, 1.0, 1.0, 1.0, 1.0, 1.0, 1.0, 1.0, 1.0, 1.0, 1.0, 1.0, 1.0, 1.0, 1.0, 1.0, 1.0, 1.0, 1.0, 1.0, 1.0, 1.0, 1.0, 1.0, 1.0, 1.0, 1.0, 1.0, 1.0, 1.0, 1.0, 1.0, 1.0, 1.0, 1.0, 1.0, 1.0, 1.0, 1.0, 1.0, 1.0, 1.0, 1.0, 1.0, 1.0, 1.0, 1.0, 1.0, 1.0, 1.0, 1.0, 1.0, 1.0, 1.0, 1.0, 1.0, 1.0, 1.0, 1.0, 1.0, 1.0, 1.0, 1.0, 1.0, 1.0, 1.0, 1.0, 1.0, 1.0, 1.0, 1.0, 1.0, 1.0, 1.0, 1.0, 1.0, 1.0, 1.0, 1.0, 1.0, 1.0, 1.0, 1.0, 1.0, 1.0, 1.0, 1.0, 1.0, 1.0, 1.0, 1.0, 1.0, 1.0, 1.0, 1.0, 1.0, 1.0, 1.0, 1.0, 1.0, 1.0, 1.0, 1.0, 1.0, 1.0, 1.0, 1.0, 1.0, 1.0, 1.0, 1.0, 1.0, 1.0, 1.0, 1.0, 1.0, 1.0, 1.0, 1.0, 1.0, 1.0, 1.0, 1.0, 1.0, 1.0, 1.0, 1.0, 1.0, 1.0, 1.0, 1.0, 1.0, 1.0, 1.0, 1.0, 1.0, 1.0, 1.0, 1.0, 1.0, 1.0, 1.0, 1.0, 1.0, 1.0, 1.0, 1.0, 1.0, 1.0, 1.0, 1.0, 1.0, 1.0, 1.0, 1.0, 1.0, 1.0, 1.0, 1.0, 1.0, 1.0, 1.0, 1.0, 1.0, 1.0, 1.0, 1.0, 1.0, 1.0, 1.0, 1.0, 1.0, 1.0, 1.0, 1.0, 1.0, 1.0, 1.0, 1.0, 1.0, 1.0, 1.0, 1.0, 1.0, 1.0, 1.0, 1.0, 1.0, 1.0, 1.0, 1.0, 1.0, 1.0, 1.0, 1.0, 1.0, 1.0, 1.0, 1.0, 1.0, 1.0, 1.0, 1.0, 1.0, 1.0, 1.0, 1.0, 1.0, 1.0, 1.0, 1.0, 1.0, 1.0, 1.0, 1.0, 1.0, 1.0, 1.0, 1.0, 1.0, 1.0, 1.0, 1.0, 1.0, 1.0, 1.0, 1.0, 1.0, 1.0, 1.0, 1.0, 1.0, 1.0, 1.0, 1.0, 1.0, 1.0, 1.0, 1.0, 1.0, 1.0, 1.0, 1.0, 1.0, 1.0, 1.0, 1.0, 1.0, 1.0, 1.0, 1.0, 1.0, 1.0, 1.0, 1.0, 1.0, 1.0, 1.0, 1.0, 1.0, 1.0, 1.0, 1.0, 1.0, 1.0, 1.0, 1.0, 1.0, 1.0, 1.0, 1.0, 1.0, 1.0, 1.0, 1.0, 1.0, 1.0, 1.0, 1.0, 1.0, 1.0, 1.0, 1.0, 1.0, 1.0, 1.0, 1.0, 1.0, 1.0, 1.0, 1.0, 1.0, 1.0, 1.0, 1.0, 1.0, 1.0, 1.0, 1.0, 1.0, 1.0, 1.0, 1.0, 0.9911, 0.9911, 0.9911, 0.9961, 0.9911, 0.9911, 0.9911, 0.9961, 1.0, 1.0, 1.0, 1.0, 1.0, 1.0, 1.0, 1.0, 0.9911, 0.9911, 0.9911, 0.9961, 1.0, 1.0, 1.0, 1.0, 1.0, 1.0, 1.0, 1.0, 1.0, 1.0, 1.0, 1.0, 1.0, 1.0, 1.0, 1.0, 1.0, 1.0, 1.0, 1.0, 1.0, 1.0, 1.0, 1.0, 1.0, 1.0, 1.0, 1.0, 1.0, 1.0, 1.0, 1.0, 1.0, 1.0, 1.0, 1.0, 1.0, 1.0, 1.0, 1.0, 1.0, 1.0, 1.0, 1.0, 1.0, 1.0, 1.0, 1.0, 1.0, 1.0, 1.0, 1.0, 1.0, 1.0, 1.0, 1.0, 1.0, 1.0, 1.0, 1.0, 1.0, 1.0, 1.0, 1.0, 1.0, 1.0, 1.0, 1.0, 1.0, 1.0, 1.0, 1.0, 1.0, 1.0, 1.0, 1.0, 1.0, 1.0, 1.0, 1.0, 1.0, 1.0, 1.0, 1.0, 1.0, 1.0, 1.0, 1.0, 1.0, 1.0, 1.0, 1.0, 1.0, 1.0, 1.0, 1.0, 1.0, 1.0, 1.0, 1.0, 1.0, 1.0, 1.0, 1.0, 1.0, 1.0, 1.0, 1.0, 1.0, 1.0, 1.0, 1.0, 0.9911, 0.9911, 0.9911, 0.9961, 1.0, 1.0, 1.0, 1.0, 1.0, 1.0, 1.0, 1.0, 0.9911, 0.9911, 0.9911, 0.9961, 0.9911, 0.9911, 0.9911, 0.9961, 1.0, 1.0, 1.0, 1.0, 1.0, 1.0, 1.0, 1.0, 1.0, 1.0, 1.0, 1.0, 1.0, 1.0, 1.0, 1.0, 1.0, 1.0, 1.0, 1.0, 1.0, 1.0, 1.0, 1.0, 1.0, 1.0, 1.0, 1.0, 1.0, 1.0, 1.0, 1.0, 1.0, 1.0, 1.0, 1.0, 1.0, 1.0, 1.0, 1.0, 1.0, 1.0, 1.0, 1.0, 1.0, 1.0, 1.0, 1.0, 1.0, 1.0, 1.0, 1.0, 1.0, 1.0, 1.0, 1.0, 1.0, 1.0, 1.0, 1.0, 1.0, 1.0, 1.0, 1.0, 1.0, 1.0, 1.0, 1.0, 1.0, 1.0, 1.0, 1.0, 1.0, 1.0, 1.0, 1.0, 1.0, 1.0, 1.0, 1.0, 1.0, 1.0, 1.0, 1.0, 1.0, 1.0, 1.0, 1.0, 1.0, 1.0, 1.0, 1.0, 1.0, 1.0, 1.0, 1.0, 1.0, 1.0, 1.0, 1.0, 1.0, 1.0, 1.0, 1.0, 1.0, 1.0, 1.0, 1.0, 1.0, 1.0, 1.0, 1.0, 1.0, 1.0, 1.0, 1.0, 1.0, 1.0, 1.0, 1.0, 1.0, 1.0, 1.0, 1.0, 1.0, 1.0, 1.0, 1.0, 1.0, 1.0, 1.0, 1.0, 1.0, 1.0, 1.0, 1.0, 1.0, 1.0, 1.0, 1.0, 1.0, 1.0, 1.0, 1.0, 1.0, 1.0, 1.0, 1.0, 1.0, 1.0, 1.0, 1.0, 1.0, 1.0, 1.0, 1.0, 1.0, 1.0, 1.0, 1.0, 1.0, 1.0, 1.0, 1.0, 1.0, 1.0, 1.0, 1.0, 1.0, 1.0, 1.0, 1.0, 1.0, 1.0, 1.0, 1.0, 1.0, 1.0, 1.0, 1.0, 1.0, 1.0, 1.0, 1.0, 1.0, 1.0, 1.0, 1.0, 1.0, 1.0, 1.0, 1.0, 1.0, 1.0, 1.0, 1.0, 1.0, 1.0, 1.0, 1.0, 1.0, 1.0, 1.0, 1.0, 1.0, 1.0, 1.0, 1.0, 1.0, 1.0, 1.0, 1.0, 1.0, 1.0, 1.0, 1.0, 1.0, 1.0, 1.0, 1.0, 1.0, 1.0, 1.0, 1.0, 1.0, 1.0, 1.0, 1.0, 1.0, 1.0, 1.0, 1.0, 1.0, 1.0, 1.0, 1.0, 1.0, 1.0, 1.0, 1.0, 1.0, 1.0, 1.0, 1.0, 1.0, 1.0, 1.0, 1.0, 1.0, 1.0, 1.0, 1.0, 1.0, 1.0, 1.0, 1.0, 1.0, 1.0, 1.0, 1.0, 1.0, 1.0, 1.0, 1.0, 1.0, 1.0, 1.0, 1.0, 1.0, 1.0, 1.0, 1.0, 1.0, 1.0, 1.0, 1.0, 1.0, 1.0, 1.0, 1.0, 1.0, 1.0, 1.0, 1.0, 1.0, 1.0, 1.0, 1.0, 1.0, 1.0, 1.0, 1.0, 1.0, 1.0, 1.0, 1.0, 1.0, 1.0, 1.0, 1.0, 1.0, 1.0, 1.0, 1.0, 1.0, 1.0, 1.0, 1.0, 1.0, 1.0, 1.0, 1.0, 1.0, 1.0, 1.0, 1.0, 1.0, 1.0, 1.0, 1.0, 1.0, 1.0, 1.0, 1.0, 1.0, 1.0, 1.0, 1.0, 1.0, 1.0, 1.0, 1.0, 1.0, 1.0, 1.0, 1.0, 1.0, 1.0, 1.0, 1.0, 1.0, 1.0, 1.0, 1.0, 1.0, 1.0, 1.0, 1.0, 1.0, 1.0, 1.0, 1.0, 1.0, 1.0, 1.0, 1.0, 1.0, 1.0, 1.0, 1.0, 1.0, 1.0, 1.0, 1.0, 1.0, 1.0, 1.0, 1.0, 1.0, 1.0, 1.0, 1.0, 0.9911, 0.9911, 0.9911, 0.9961, 1.0, 1.0, 1.0, 1.0, 1.0, 1.0, 1.0, 1.0, 1.0, 1.0, 1.0, 1.0, 1.0, 1.0, 1.0, 1.0, 1.0, 1.0, 1.0, 1.0, 1.0, 1.0, 1.0, 1.0, 1.0, 1.0, 1.0, 1.0, 1.0, 1.0, 1.0, 1.0, 1.0, 1.0, 1.0, 1.0, 1.0, 1.0, 1.0, 1.0, 1.0, 1.0, 1.0, 1.0, 1.0, 1.0, 1.0, 1.0, 1.0, 1.0, 1.0, 1.0, 1.0, 1.0, 1.0, 1.0, 1.0, 1.0, 1.0, 1.0, 1.0, 1.0, 1.0, 1.0, 1.0, 1.0, 1.0, 1.0, 1.0, 1.0, 1.0, 1.0, 1.0, 1.0, 1.0, 1.0, 1.0, 1.0, 1.0, 1.0, 1.0, 1.0, 1.0, 1.0, 1.0, 1.0, 1.0, 1.0, 1.0, 1.0, 1.0, 1.0, 1.0, 1.0, 1.0, 1.0, 1.0, 1.0, 1.0, 1.0, 1.0, 1.0, 1.0, 1.0, 1.0, 1.0, 1.0, 1.0, 1.0, 1.0, 1.0, 1.0, 1.0, 1.0, 1.0, 1.0, 1.0, 1.0, 1.0, 1.0, 1.0, 1.0, 1.0, 1.0, 1.0, 1.0, 1.0, 1.0, 1.0, 1.0, 1.0, 1.0, 1.0, 1.0, 1.0, 1.0, 1.0, 1.0, 1.0, 1.0, 1.0, 1.0, 1.0, 1.0, 1.0, 1.0, 1.0, 1.0, 1.0, 1.0, 1.0, 1.0, 1.0, 1.0, 1.0, 1.0, 1.0, 1.0, 1.0, 1.0, 1.0, 1.0, 1.0, 1.0, 1.0, 1.0, 1.0, 1.0, 1.0, 1.0, 1.0, 1.0, 1.0, 1.0, 1.0, 1.0, 0.9911, 0.9911, 0.9911, 0.9961, 1.0, 1.0, 1.0, 1.0, 1.0, 1.0, 1.0, 1.0, 0.9911, 0.9911, 0.9911, 0.9961, 0.9911, 0.9911, 0.9911, 0.9961, 1.0, 1.0, 1.0, 1.0, 1.0, 1.0, 1.0, 1.0, 0.9911, 0.9911, 0.9911, 0.9961, 1.0, 1.0, 1.0, 1.0, 1.0, 1.0, 1.0, 1.0, 0.9911, 0.9911, 0.9911, 0.9961, 1.0, 1.0, 1.0, 1.0, 1.0, 1.0, 1.0, 1.0, 1.0, 1.0, 1.0, 1.0, 0.9911, 0.9911, 0.9911, 0.9961, 1.0, 1.0, 1.0, 1.0, 1.0, 1.0, 1.0, 1.0, 1.0, 1.0, 1.0, 1.0, 1.0, 1.0, 1.0, 1.0, 1.0, 1.0, 1.0, 1.0, 1.0, 1.0, 1.0, 1.0, 1.0, 1.0, 1.0, 1.0, 1.0, 1.0, 1.0, 1.0, 1.0, 1.0, 1.0, 1.0, 1.0, 1.0, 1.0, 1.0, 1.0, 1.0, 1.0, 1.0, 1.0, 1.0, 1.0, 1.0, 1.0, 1.0, 1.0, 1.0, 1.0, 1.0, 1.0, 1.0, 1.0, 1.0, 1.0, 1.0, 1.0, 1.0, 1.0, 1.0, 1.0, 1.0, 1.0, 1.0, 1.0, 1.0, 1.0, 1.0, 1.0, 1.0, 1.0, 1.0, 1.0, 1.0, 1.0, 1.0, 1.0, 1.0, 1.0, 1.0, 1.0, 1.0, 1.0, 1.0, 1.0, 1.0, 1.0, 1.0, 1.0, 1.0, 1.0, 1.0, 1.0, 1.0, 1.0, 1.0, 1.0, 1.0, 1.0, 1.0, 1.0, 1.0, 1.0, 1.0, 1.0, 1.0, 1.0, 1.0, 1.0, 1.0, 1.0, 1.0, 1.0, 1.0, 1.0, 1.0, 1.0, 1.0, 1.0, 1.0, 1.0, 1.0, 1.0, 1.0, 0.9911, 0.9911, 0.9911, 0.9961, 1.0, 1.0, 1.0, 1.0, 1.0, 1.0, 1.0, 1.0, 1.0, 1.0, 1.0, 1.0, 1.0, 1.0, 1.0, 1.0, 1.0, 1.0, 1.0, 1.0, 1.0, 1.0, 1.0, 1.0, 1.0, 1.0, 1.0, 1.0, 1.0, 1.0, 1.0, 1.0, 1.0, 1.0, 1.0, 1.0, 1.0, 1.0, 1.0, 1.0, 1.0, 1.0, 1.0, 1.0, 1.0, 1.0, 1.0, 1.0, 1.0, 1.0, 1.0, 1.0, 1.0, 1.0, 1.0, 1.0, 1.0, 1.0, 1.0, 1.0, 1.0, 1.0, 1.0, 1.0, 1.0, 1.0, 1.0, 1.0, 1.0, 1.0, 1.0, 1.0, 1.0, 1.0, 1.0, 1.0, 1.0, 1.0, 1.0, 1.0, 1.0, 1.0, 1.0, 1.0, 1.0, 1.0, 1.0, 1.0, 1.0, 1.0, 1.0, 1.0, 1.0, 1.0, 1.0, 1.0, 1.0, 1.0, 1.0, 1.0, 1.0, 1.0, 1.0, 1.0, 1.0, 1.0, 1.0, 1.0, 1.0, 1.0, 1.0, 1.0, 1.0, 1.0, 1.0, 1.0, 1.0, 1.0, 1.0, 1.0, 1.0, 1.0, 1.0, 1.0, 1.0, 1.0, 1.0, 1.0, 1.0, 1.0, 1.0, 1.0, 1.0, 1.0, 1.0, 1.0, 1.0, 1.0, 1.0, 1.0, 1.0, 1.0, 1.0, 1.0, 1.0, 1.0, 1.0, 1.0, 1.0, 1.0, 1.0, 1.0, 1.0, 1.0, 1.0, 1.0, 1.0, 1.0, 1.0, 1.0, 1.0, 1.0, 1.0, 1.0, 1.0, 1.0, 1.0, 1.0, 1.0, 1.0, 1.0, 1.0, 1.0, 1.0, 1.0, 1.0, 1.0, 1.0, 1.0, 1.0, 1.0, 1.0, 1.0, 1.0, 1.0, 1.0, 1.0, 1.0, 1.0, 1.0, 1.0, 1.0, 1.0, 1.0, 1.0, 1.0, 1.0, 1.0, 1.0, 1.0, 1.0, 1.0, 1.0, 1.0, 1.0, 1.0, 1.0, 1.0, 1.0, 1.0, 1.0, 1.0, 1.0, 1.0, 1.0, 1.0, 1.0, 1.0, 1.0, 1.0, 1.0, 1.0, 1.0, 1.0, 1.0, 1.0, 1.0, 1.0, 1.0, 1.0, 1.0, 1.0, 1.0, 1.0, 1.0, 1.0, 1.0, 1.0, 1.0, 1.0, 1.0, 1.0, 1.0, 1.0, 1.0, 1.0, 1.0, 1.0, 1.0, 1.0, 1.0, 1.0, 1.0, 1.0, 1.0, 1.0, 1.0, 1.0, 1.0, 1.0, 1.0, 1.0, 1.0, 1.0, 1.0, 1.0, 1.0, 1.0, 1.0, 1.0, 1.0, 1.0, 1.0, 1.0, 1.0, 1.0, 1.0, 1.0, 1.0, 1.0, 1.0, 1.0, 1.0, 1.0, 1.0, 1.0, 1.0, 1.0, 1.0, 1.0, 1.0, 1.0, 1.0, 1.0, 1.0, 1.0, 1.0, 1.0, 1.0, 1.0, 0.9911, 0.9911, 0.9911, 0.9961, 1.0, 1.0, 1.0, 1.0, 1.0, 1.0, 1.0, 1.0, 0.9911, 0.9911, 0.9911, 0.9961, 1.0, 1.0, 1.0, 1.0, 1.0, 1.0, 1.0, 1.0, 1.0, 1.0, 1.0, 1.0, 0.9911, 0.9911, 0.9911, 0.9961, 1.0, 1.0, 1.0, 1.0, 1.0, 1.0, 1.0, 1.0, 1.0, 1.0, 1.0, 1.0, 1.0, 1.0, 1.0, 1.0, 1.0, 1.0, 1.0, 1.0, 1.0, 1.0, 1.0, 1.0, 1.0, 1.0, 1.0, 1.0, 1.0, 1.0, 1.0, 1.0, 1.0, 1.0, 1.0, 1.0, 1.0, 1.0, 1.0, 1.0, 1.0, 1.0, 1.0, 1.0, 1.0, 1.0, 1.0, 1.0, 1.0, 1.0, 1.0, 1.0, 1.0, 1.0, 1.0, 1.0, 1.0, 1.0, 1.0, 1.0, 1.0, 1.0, 1.0, 1.0, 0.9911, 0.9911, 0.9911, 0.9961, 1.0, 1.0, 1.0, 1.0, 1.0, 1.0, 1.0, 1.0, 1.0, 1.0, 1.0, 1.0, 0.9911, 0.9911, 0.9911, 0.9961, 1.0, 1.0, 1.0, 1.0, 1.0, 1.0, 1.0, 1.0, 0.9911, 0.9911, 0.9911, 0.9961, 1.0, 1.0, 1.0, 1.0, 1.0, 1.0, 1.0, 1.0, 1.0, 1.0, 1.0, 1.0, 1.0, 1.0, 1.0, 1.0, 1.0, 1.0, 1.0, 1.0, 1.0, 1.0, 1.0, 1.0, 1.0, 1.0, 1.0, 1.0, 1.0, 1.0, 1.0, 1.0, 1.0, 1.0, 1.0, 1.0, 1.0, 1.0, 1.0, 1.0, 1.0, 1.0, 1.0, 1.0, 1.0, 1.0, 1.0, 1.0, 1.0, 1.0, 1.0, 1.0, 1.0, 1.0, 1.0, 1.0, 1.0, 1.0, 1.0, 1.0, 1.0, 1.0, 1.0, 1.0, 1.0, 1.0, 1.0, 1.0, 1.0, 1.0, 1.0, 1.0, 1.0, 1.0, 1.0, 1.0, 1.0, 1.0, 1.0, 1.0, 1.0, 1.0, 1.0, 1.0, 1.0, 1.0, 1.0, 1.0, 1.0, 1.0, 1.0, 1.0, 1.0, 1.0, 1.0, 1.0, 1.0, 1.0, 1.0, 1.0, 1.0, 1.0, 1.0, 1.0, 1.0, 1.0, 1.0, 1.0, 1.0, 1.0, 1.0, 1.0, 1.0, 1.0, 1.0, 1.0, 1.0, 1.0, 1.0, 1.0, 1.0, 1.0, 1.0, 1.0, 1.0, 1.0, 1.0, 1.0, 1.0, 1.0, 1.0, 1.0, 1.0, 1.0, 1.0, 1.0, 1.0, 1.0, 1.0, 1.0, 1.0, 1.0, 1.0, 1.0, 1.0, 1.0, 1.0, 1.0, 1.0, 1.0, 1.0, 1.0, 1.0, 1.0, 1.0, 1.0, 1.0, 1.0, 1.0, 1.0, 1.0, 1.0, 1.0, 1.0, 1.0, 1.0, 1.0, 1.0, 1.0, 1.0, 1.0, 1.0, 1.0, 1.0, 1.0, 1.0, 1.0, 1.0, 1.0, 1.0, 1.0, 1.0, 1.0, 1.0, 1.0, 1.0, 1.0, 1.0, 1.0, 1.0, 1.0, 1.0, 1.0, 1.0, 1.0, 1.0, 1.0, 1.0, 1.0, 1.0, 1.0, 1.0, 1.0, 1.0, 1.0, 1.0, 1.0, 1.0, 1.0, 1.0, 1.0, 1.0, 1.0, 1.0, 1.0, 1.0, 1.0, 1.0, 1.0, 1.0, 1.0, 1.0, 1.0, 1.0, 1.0, 1.0, 1.0, 1.0, 1.0, 1.0, 1.0, 1.0, 1.0, 1.0, 1.0, 1.0, 1.0, 1.0, 1.0, 1.0, 1.0, 1.0, 1.0, 1.0, 1.0, 1.0, 1.0, 1.0, 1.0, 1.0, 1.0, 1.0, 1.0, 1.0, 1.0, 1.0, 1.0, 1.0, 1.0, 1.0, 1.0, 1.0, 1.0, 1.0, 1.0, 1.0, 1.0, 1.0, 1.0, 1.0, 1.0, 1.0, 1.0, 1.0, 1.0, 1.0, 1.0, 1.0, 1.0, 1.0, 1.0, 1.0, 1.0, 1.0, 1.0, 1.0, 1.0, 1.0, 1.0, 1.0, 1.0, 1.0, 1.0, 1.0, 1.0, 1.0, 1.0, 1.0, 1.0, 1.0, 1.0, 1.0, 1.0, 1.0, 1.0, 1.0, 1.0, 1.0, 1.0, 1.0, 1.0, 1.0, 1.0, 1.0, 1.0, 1.0, 1.0, 1.0, 1.0, 1.0, 1.0, 1.0, 1.0, 1.0, 1.0, 1.0, 1.0, 1.0, 1.0, 1.0, 1.0, 1.0, 1.0, 1.0, 1.0, 1.0, 1.0, 1.0, 1.0, 1.0, 1.0, 1.0, 1.0, 1.0, 1.0, 1.0, 1.0, 1.0, 1.0, 1.0, 1.0, 1.0, 1.0, 1.0, 1.0, 1.0, 1.0, 1.0, 1.0, 1.0, 1.0, 1.0, 1.0, 1.0, 1.0, 1.0, 1.0, 1.0, 1.0, 1.0, 1.0, 1.0, 1.0, 1.0, 1.0, 1.0, 1.0, 1.0, 1.0, 1.0, 1.0, 1.0, 1.0, 1.0, 1.0, 1.0, 1.0, 1.0, 1.0, 1.0, 1.0, 1.0, 1.0, 1.0, 1.0, 1.0, 1.0, 1.0, 1.0, 1.0, 1.0, 1.0, 1.0, 1.0, 1.0, 1.0, 1.0, 1.0, 1.0, 1.0, 1.0, 1.0, 1.0, 1.0, 1.0, 1.0, 1.0, 1.0, 1.0, 1.0, 1.0, 1.0, 1.0, 1.0, 1.0, 1.0, 1.0, 1.0, 1.0, 1.0, 1.0, 1.0, 1.0, 1.0, 1.0, 1.0, 1.0, 1.0, 1.0, 1.0, 1.0, 1.0, 1.0, 1.0, 1.0, 1.0, 1.0, 1.0, 1.0, 1.0, 1.0, 1.0, 1.0, 1.0, 1.0, 1.0, 1.0, 1.0, 1.0, 1.0, 1.0, 1.0, 1.0, 1.0, 1.0, 1.0, 1.0, 1.0, 1.0, 1.0, 1.0, 1.0, 1.0, 1.0, 1.0, 1.0, 1.0, 1.0, 1.0, 1.0, 1.0, 1.0, 1.0, 1.0, 1.0, 1.0, 1.0, 1.0, 1.0, 1.0, 1.0, 1.0, 1.0, 1.0, 1.0, 1.0, 1.0, 1.0, 1.0, 1.0, 1.0, 1.0, 1.0, 1.0, 1.0, 1.0, 1.0, 1.0, 1.0, 1.0, 1.0, 1.0, 1.0, 1.0, 1.0, 1.0, 1.0, 1.0, 1.0, 1.0, 1.0, 1.0, 1.0, 1.0, 1.0, 1.0, 1.0, 1.0, 1.0, 1.0, 1.0, 1.0, 1.0, 1.0, 1.0, 1.0, 1.0, 1.0, 1.0, 1.0, 1.0, 1.0, 1.0, 1.0, 1.0, 1.0, 1.0, 1.0, 1.0, 1.0, 1.0, 1.0, 1.0, 1.0, 1.0, 1.0, 1.0, 1.0, 1.0, 1.0, 1.0, 1.0, 1.0, 1.0, 1.0, 1.0, 1.0, 1.0, 1.0, 1.0, 1.0, 1.0, 1.0, 1.0, 1.0, 1.0, 1.0, 1.0, 1.0, 1.0, 1.0, 1.0, 1.0, 1.0, 1.0, 1.0, 1.0, 1.0, 1.0, 1.0, 1.0, 1.0, 1.0, 1.0, 1.0, 1.0, 1.0, 1.0, 1.0, 1.0, 1.0, 1.0, 1.0, 1.0, 1.0, 1.0, 1.0, 1.0, 1.0, 1.0, 1.0, 1.0, 1.0, 1.0, 1.0, 1.0, 1.0, 1.0, 1.0, 1.0, 1.0, 1.0, 1.0, 1.0, 1.0, 1.0, 1.0, 1.0, 1.0, 1.0, 1.0, 1.0, 1.0, 1.0, 1.0, 1.0, 1.0, 1.0, 1.0, 1.0, 1.0, 1.0, 1.0, 1.0, 1.0, 1.0, 1.0, 1.0, 1.0, 1.0, 1.0, 1.0, 1.0, 1.0, 1.0, 1.0, 1.0, 1.0, 1.0, 1.0, 1.0, 1.0, 1.0, 1.0, 1.0, 1.0, 1.0, 1.0, 1.0, 1.0, 1.0, 1.0, 1.0, 1.0, 1.0, 1.0, 1.0, 1.0, 1.0, 1.0, 1.0, 1.0, 1.0, 1.0, 1.0, 1.0, 1.0, 1.0, 1.0, 1.0, 1.0, 1.0, 1.0, 1.0, 1.0, 1.0, 1.0, 1.0, 1.0, 1.0, 1.0, 1.0, 1.0, 1.0, 1.0, 1.0, 1.0, 1.0, 1.0, 1.0, 1.0, 1.0, 1.0, 1.0, 1.0, 1.0, 1.0, 1.0, 1.0, 1.0, 1.0, 1.0, 1.0, 1.0, 1.0, 1.0, 1.0, 1.0, 1.0, 1.0, 1.0, 1.0, 1.0, 1.0, 1.0, 1.0, 1.0, 1.0, 1.0, 1.0, 1.0, 1.0, 1.0, 1.0, 1.0, 1.0, 1.0, 1.0, 1.0, 1.0, 1.0, 1.0, 1.0, 1.0, 1.0, 1.0, 1.0, 1.0, 1.0, 1.0, 1.0, 1.0, 1.0, 1.0, 1.0, 1.0, 1.0, 1.0, 1.0, 1.0, 1.0, 1.0, 1.0, 1.0, 1.0, 1.0, 1.0, 1.0, 1.0, 1.0, 1.0, 1.0, 1.0, 1.0, 1.0, 1.0, 1.0, 1.0, 1.0, 1.0, 1.0, 1.0, 1.0, 1.0, 1.0, 1.0, 1.0, 1.0, 1.0, 1.0, 1.0, 1.0, 1.0, 1.0, 1.0, 1.0, 1.0, 1.0, 1.0, 1.0, 1.0, 1.0, 1.0, 1.0, 1.0, 1.0, 1.0, 1.0, 1.0, 1.0, 1.0, 1.0, 1.0, 1.0, 1.0, 1.0, 1.0, 1.0, 1.0, 1.0, 1.0, 1.0, 1.0, 1.0, 1.0, 1.0, 1.0, 1.0, 1.0, 1.0, 0.9911, 0.9911, 0.9911, 0.9961, 1.0, 1.0, 1.0, 1.0, 1.0, 1.0, 1.0, 1.0, 0.9911, 0.9911, 0.9911, 0.9961, 1.0, 1.0, 1.0, 1.0, 1.0, 1.0, 1.0, 1.0, 1.0, 1.0, 1.0, 1.0, 1.0, 1.0, 1.0, 1.0, 1.0, 1.0, 1.0, 1.0, 1.0, 1.0, 1.0, 1.0, 1.0, 1.0, 1.0, 1.0, 1.0, 1.0, 1.0, 1.0, 1.0, 1.0, 1.0, 1.0, 1.0, 1.0, 1.0, 1.0, 1.0, 1.0, 1.0, 1.0, 1.0, 1.0, 1.0, 1.0, 1.0, 1.0, 1.0, 1.0, 1.0, 1.0, 1.0, 1.0, 1.0, 1.0, 1.0, 1.0, 1.0, 1.0, 1.0, 1.0, 1.0, 1.0, 1.0, 1.0, 1.0, 1.0, 1.0, 1.0, 1.0, 1.0, 1.0, 1.0, 1.0, 1.0, 1.0, 1.0, 1.0, 1.0, 1.0, 1.0, 1.0, 1.0, 1.0, 1.0, 1.0, 1.0, 1.0, 1.0, 1.0, 1.0, 1.0, 1.0, 1.0, 1.0, 1.0, 1.0, 1.0, 1.0, 1.0, 1.0, 1.0, 1.0, 1.0, 1.0, 1.0, 1.0, 1.0, 1.0, 1.0, 1.0, 1.0, 1.0, 1.0, 1.0, 1.0, 1.0, 1.0, 1.0, 1.0, 1.0, 1.0, 1.0, 1.0, 1.0, 1.0, 1.0, 1.0, 1.0, 1.0, 1.0, 1.0, 1.0, 1.0, 1.0, 1.0, 1.0, 1.0, 1.0, 1.0, 1.0, 1.0, 1.0, 1.0, 1.0, 1.0, 1.0, 1.0, 1.0, 1.0, 1.0, 1.0, 1.0, 1.0, 1.0, 1.0, 1.0, 1.0, 1.0, 1.0, 1.0, 1.0, 1.0, 1.0, 1.0, 1.0, 1.0, 1.0, 1.0, 1.0, 1.0, 1.0, 1.0, 0.9911, 0.9911, 0.9911, 0.9961, 1.0, 1.0, 1.0, 1.0, 1.0, 1.0, 1.0, 1.0, 0.9911, 0.9911, 0.9911, 0.9961, 1.0, 1.0, 1.0, 1.0, 1.0, 1.0, 1.0, 1.0, 1.0, 1.0, 1.0, 1.0])
me_plane_002.materials.append(mat_sobrecolchon)
me_plane_002.use_remesh_preserve_volume = False
me_plane_002.use_remesh_preserve_attributes = False
me_plane_002.use_mirror_vertex_groups = False
me_plane_002.update()
me_plane = bpy.data.meshes.new('Plane')
me_plane.from_pydata([(0.75, 1.108, -0.07465), (0.75, 0.5, 7.198e-08), (0.75, 0.3, 5.688e-08), (0.75, 0.6798, -0.0008423), (0.75, 0.874, -0.008584), (0.75, 0.9519, -0.01793), (0.75, 1.03, -0.03801), (0.702, 0.5, 7.198e-08), (0.702, 1.108, -0.07465), (0.702, 0.3, 5.688e-08), (0.702, 0.6798, -0.0008423), (0.702, 0.874, -0.008584), (0.702, 0.9519, -0.01793), (0.702, 1.03, -0.03801), (0.75, 1.062, -0.05196), (0.702, 1.062, -0.05196), (0.702, 1.058, -0.05514), (0.702, 1.026, -0.04119), (0.702, 0.9499, -0.02111), (0.702, 0.8735, -0.01176), (0.702, 0.6807, -0.00402), (0.75, 0.5, -0.04988), (0.75, 0.3, -0.04988), (0.75, 0.6596, -0.03902), (0.75, 0.8532, -0.04738), (0.75, 0.9311, -0.05673), (0.75, 1.009, -0.07607), (0.702, 1.087, -0.1142), (0.75, 1.087, -0.1142), (0.702, 0.3, -0.04988), (0.75, 1.041, -0.0915), (0.702, 0.5, -0.04988), (0.702, 0.6596, -0.03902), (0.702, 0.8532, -0.04738), (0.702, 0.9311, -0.05673), (0.702, 1.009, -0.07607), (0.702, 1.041, -0.0915), (-0.702, 1.009, -0.07607), (-0.702, 1.041, -0.0915), (-0.702, 1.087, -0.1142), (0.7089, -4.003e-17, -0.04267), (0.7431, -4.003e-17, -0.04267), (0.7089, 4.003e-17, -0.007208), (0.7431, 4.003e-17, -0.007208), (0.702, 0.3, 2.0), (0.702, 0.5, 2.0), (0.75, 0.3, 2.0), (0.75, 0.5, 2.0), (0.7431, -1.49e-07, 2.007), (0.7089, -1.49e-07, 2.007), (0.7431, -1.49e-07, 2.043), (0.7089, -1.49e-07, 2.043), (0.702, 0.5, 2.05), (0.702, 0.3, 2.05), (0.75, 0.3, 2.05), (0.75, 0.5, 2.05), (0.75, 0.5586, 2.05), (0.702, 0.5586, 2.05), (0.75, 0.5586, 2.0), (0.702, 0.5586, 2.0), (-0.702, 0.5586, 2.0), (-0.75, 0.5586, 2.0), (-0.702, 0.5586, 2.05), (-0.75, 0.5586, 2.05), (-0.75, 0.5, 2.05), (-0.75, 0.3, 2.05), (-0.702, 0.3, 2.05), (-0.702, 0.5, 2.05), (-0.7089, -1.49e-07, 2.043), (-0.7431, -1.49e-07, 2.043), (-0.7089, -1.49e-07, 2.007), (-0.7431, -1.49e-07, 2.007), (-0.75, 0.5, 2.0), (-0.75, 0.3, 2.0), (-0.702, 0.5, 2.0), (-0.702, 0.3, 2.0), (-0.7431, 0.0, -0.007208), (-0.7089, 0.0, -0.007208), (-0.7431, 0.0, -0.04267), (-0.7089, 0.0, -0.04267), (-0.702, 0.9311, -0.05673), (-0.702, 0.8532, -0.04738), (-0.702, 0.6596, -0.03902), (-0.702, 0.5, -0.04988), (-0.75, 1.041, -0.0915), (-0.702, 0.3, -0.04988), (-0.75, 1.087, -0.1142), (-0.75, 1.009, -0.07607), (-0.75, 0.9311, -0.05673), (-0.75, 0.8532, -0.04738), (-0.75, 0.6596, -0.03902), (-0.75, 0.3, -0.04988), (-0.75, 0.5, -0.04988), (-0.702, 0.6807, -0.00402), (-0.702, 0.8735, -0.01176), (-0.702, 0.9499, -0.02111), (-0.702, 1.026, -0.04119), (-0.702, 1.058, -0.05514), (-0.702, 1.062, -0.05196), (-0.75, 1.062, -0.05196), (-0.702, 1.03, -0.03801), (-0.702, 0.9519, -0.01793), (-0.702, 0.874, -0.008584), (-0.702, 0.6798, -0.0008423), (-0.702, 0.3, 0.0), (-0.702, 1.108, -0.07465), (-0.702, 0.5, 0.0), (-0.75, 1.03, -0.03801), (-0.75, 0.9519, -0.01793), (-0.75, 0.874, -0.008584), (-0.75, 0.6798, -0.0008423), (-0.75, 0.3, 0.0), (-0.75, 0.5, 0.0), (-0.75, 1.108, -0.07465)], [], [(7, 106, 104, 9), (3, 10, 7, 1), (10, 103, 106, 7), (4, 11, 10, 3), (5, 12, 11, 4), (6, 13, 12, 5), (14, 0, 8, 15), (15, 13, 6, 14), (105, 98, 15, 8), (15, 98, 97, 16), (13, 15, 16, 17), (12, 13, 17, 18), (11, 12, 18, 19), (10, 11, 19, 20), (103, 10, 20, 93), (19, 94, 93, 20), (18, 95, 94, 19), (17, 96, 95, 18), (97, 96, 17, 16), (1, 2, 22, 21), (3, 1, 21, 23), (4, 3, 23, 24), (5, 4, 24, 25), (6, 5, 25, 26), (8, 0, 28, 27), (105, 8, 27, 39), (9, 104, 85, 29), (0, 14, 30, 28), (14, 6, 26, 30), (21, 22, 29, 31), (23, 21, 31, 32), (24, 23, 32, 33), (25, 24, 33, 34), (26, 25, 34, 35), (28, 30, 36, 27), (30, 26, 35, 36), (31, 29, 85, 83), (32, 31, 83, 82), (33, 32, 82, 81), (34, 33, 81, 80), (35, 34, 80, 37), (27, 36, 38, 39), (36, 35, 37, 38), (29, 22, 41, 40), (9, 29, 40, 42), (22, 2, 43, 41), (2, 9, 42, 43), (43, 42, 40, 41), (7, 9, 44, 45), (9, 2, 46, 44), (1, 7, 45, 47), (2, 1, 47, 46), (48, 50, 51, 49), (46, 48, 49, 44), (54, 50, 48, 46), (44, 49, 51, 53), (53, 51, 50, 54), (55, 52, 53, 54), (47, 55, 54, 46), (52, 57, 59, 45), (47, 58, 56, 55), (55, 56, 57, 52), (45, 59, 58, 47), (59, 57, 56, 58), (74, 67, 52, 45), (60, 61, 63, 62), (74, 72, 61, 60), (64, 67, 62, 63), (72, 64, 63, 61), (67, 74, 60, 62), (74, 45, 44, 75), (72, 73, 65, 64), (75, 44, 53, 66), (64, 65, 66, 67), (67, 66, 53, 52), (66, 65, 69, 68), (75, 66, 68, 70), (65, 73, 71, 69), (73, 75, 70, 71), (71, 70, 68, 69), (111, 73, 72, 112), (112, 72, 74, 106), (104, 75, 73, 111), (106, 74, 75, 104), (76, 78, 79, 77), (111, 76, 77, 104), (91, 78, 76, 111), (104, 77, 79, 85), (85, 79, 78, 91), (84, 38, 37, 87), (86, 39, 38, 84), (87, 37, 80, 88), (88, 80, 81, 89), (89, 81, 82, 90), (90, 82, 83, 92), (92, 83, 85, 91), (99, 84, 87, 107), (113, 86, 84, 99), (105, 39, 86, 113), (107, 87, 88, 108), (108, 88, 89, 109), (109, 89, 90, 110), (110, 90, 92, 112), (112, 92, 91, 111), (103, 93, 94, 102), (102, 94, 95, 101), (101, 95, 96, 100), (100, 96, 97, 98), (98, 99, 107, 100), (99, 98, 105, 113), (107, 108, 101, 100), (108, 109, 102, 101), (109, 110, 103, 102), (110, 112, 106, 103)])
me_plane.polygons.foreach_set('use_smooth', [True] * 114)
_uv = me_plane.uv_layers.new(name='UVTex')
_uv.uv.foreach_set('vector', [0.0, 1.0, 0.0, 0.0, 1.0, 0.0, 1.0, 1.0, 0.0, 1.0, 0.0, 0.0, 1.0, 0.0, 1.0, 1.0, 0.0, 1.0, 0.0, 0.0, 1.0, 0.0, 1.0, 1.0, 0.0, 1.0, 0.0, 0.0, 1.0, 0.0, 1.0, 1.0, 0.0, 1.0, 0.0, 0.0, 1.0, 0.0, 1.0, 1.0, 0.0, 1.0, 0.0, 0.0, 1.0, 0.0, 1.0, 1.0, 0.0, 1.0, 0.0, 0.0, 1.0, 0.0, 1.0, 1.0, 0.0, 1.0, 0.0, 0.0, 1.0, 0.0, 1.0, 1.0, 0.0, 1.0, 0.0, 0.0, 1.0, 0.0, 1.0, 1.0, 0.0, 1.0, 0.0, 0.0, 1.0, 0.0, 1.0, 1.0, 0.0, 1.0, 0.0, 0.0, 1.0, 0.0, 1.0, 1.0, 0.0, 1.0, 0.0, 0.0, 1.0, 0.0, 1.0, 1.0, 0.0, 1.0, 0.0, 0.0, 1.0, 0.0, 1.0, 1.0, 0.0, 1.0, 0.0, 0.0, 1.0, 0.0, 1.0, 1.0, 0.0, 1.0, 0.0, 0.0, 1.0, 0.0, 1.0, 1.0, 0.0, 1.0, 0.0, 0.0, 1.0, 0.0, 1.0, 1.0, 0.0, 1.0, 0.0, 0.0, 1.0, 0.0, 1.0, 1.0, 0.0, 1.0, 0.0, 0.0, 1.0, 0.0, 1.0, 1.0, 0.0, 1.0, 0.0, 0.0, 1.0, 0.0, 1.0, 1.0, 0.0, 1.0, 0.0, 0.0, 1.0, 0.0, 1.0, 1.0, 0.0, 1.0, 0.0, 0.0, 1.0, 0.0, 1.0, 1.0, 0.0, 1.0, 0.0, 0.0, 1.0, 0.0, 1.0, 1.0, 0.0, 1.0, 0.0, 0.0, 1.0, 0.0, 1.0, 1.0, 0.0, 1.0, 0.0, 0.0, 1.0, 0.0, 1.0, 1.0, 0.0, 1.0, 0.0, 0.0, 1.0, 0.0, 1.0, 1.0, 0.0, 1.0, 0.0, 0.0, 1.0, 0.0, 1.0, 1.0, 0.0, 1.0, 0.0, 0.0, 1.0, 0.0, 1.0, 1.0, 0.0, 1.0, 0.0, 0.0, 1.0, 0.0, 1.0, 1.0, 0.0, 1.0, 0.0, 0.0, 1.0, 0.0, 1.0, 1.0, 0.0, 1.0, 0.0, 0.0, 1.0, 0.0, 1.0, 1.0, 0.0, 1.0, 0.0, 0.0, 1.0, 0.0, 1.0, 1.0, 0.0, 1.0, 0.0, 0.0, 1.0, 0.0, 1.0, 1.0, 0.0, 1.0, 0.0, 0.0, 1.0, 0.0, 1.0, 1.0, 0.0, 1.0, 0.0, 0.0, 1.0, 0.0, 1.0, 1.0, 0.0, 1.0, 0.0, 0.0, 1.0, 0.0, 1.0, 1.0, 0.0, 1.0, 0.0, 0.0, 1.0, 0.0, 1.0, 1.0, 0.0, 1.0, 0.0, 0.0, 1.0, 0.0, 1.0, 1.0, 0.0, 1.0, 0.0, 0.0, 1.0, 0.0, 1.0, 1.0, 0.0, 1.0, 0.0, 0.0, 1.0, 0.0, 1.0, 1.0, 0.0, 1.0, 0.0, 0.0, 1.0, 0.0, 1.0, 1.0, 0.0, 1.0, 0.0, 0.0, 1.0, 0.0, 1.0, 1.0, 0.0, 1.0, 0.0, 0.0, 1.0, 0.0, 1.0, 1.0, 0.0, 1.0, 0.0, 0.0, 1.0, 0.0, 1.0, 1.0, 0.0, 1.0, 0.0, 0.0, 1.0, 0.0, 1.0, 1.0, 0.0, 1.0, 0.0, 0.0, 1.0, 0.0, 1.0, 1.0, 0.0, 1.0, 0.0, 0.0, 1.0, 0.0, 1.0, 1.0, 0.0, 1.0, 0.0, 0.0, 1.0, 0.0, 1.0, 1.0, 0.0, 1.0, 0.0, 0.0, 1.0, 0.0, 1.0, 1.0, 0.0, 1.0, 0.0, 0.0, 1.0, 0.0, 1.0, 1.0, 0.0, 1.0, 0.0, 0.0, 1.0, 0.0, 1.0, 1.0, 0.0, 1.0, 0.0, 0.0, 1.0, 0.0, 1.0, 1.0, 0.0, 1.0, 0.0, 0.0, 1.0, 0.0, 1.0, 1.0, 0.0, 1.0, 1.0, 1.0, 1.0, 0.0, 0.0, 0.0, 0.0, 1.0, 1.0, 1.0, 1.0, 0.0, 0.0, 0.0, 0.0, 1.0, 1.0, 1.0, 1.0, 0.0, 0.0, 0.0, 0.0, 1.0, 1.0, 1.0, 1.0, 0.0, 0.0, 0.0, 0.0, 1.0, 1.0, 1.0, 1.0, 0.0, 0.0, 0.0, 0.0, 1.0, 1.0, 1.0, 1.0, 0.0, 0.0, 0.0, 0.0, 1.0, 1.0, 1.0, 1.0, 0.0, 0.0, 0.0, 0.0, 1.0, 0.0, 0.0, 1.0, 0.0, 1.0, 1.0, 0.0, 1.0, 0.0, 0.0, 1.0, 0.0, 1.0, 1.0, 0.0, 1.0, 0.0, 0.0, 1.0, 0.0, 1.0, 1.0, 0.0, 1.0, 0.0, 0.0, 1.0, 0.0, 1.0, 1.0, 0.0, 1.0, 0.0, 0.0, 1.0, 0.0, 1.0, 1.0, 0.0, 1.0, 0.0, 0.0, 1.0, 0.0, 1.0, 1.0, 0.0, 1.0, 1.0, 1.0, 1.0, 0.0, 0.0, 0.0, 0.0, 1.0, 1.0, 1.0, 1.0, 0.0, 0.0, 0.0, 0.0, 1.0, 1.0, 1.0, 1.0, 0.0, 0.0, 0.0, 0.0, 1.0, 1.0, 1.0, 1.0, 0.0, 0.0, 0.0, 0.0, 1.0, 1.0, 1.0, 1.0, 0.0, 0.0, 0.0, 0.0, 1.0, 0.0, 0.0, 1.0, 0.0, 1.0, 1.0, 0.0, 1.0, 0.0, 0.0, 1.0, 0.0, 1.0, 1.0, 0.0, 1.0, 0.0, 0.0, 1.0, 0.0, 1.0, 1.0, 0.0, 1.0, 0.0, 0.0, 1.0, 0.0, 1.0, 1.0, 0.0, 1.0, 0.0, 0.0, 1.0, 0.0, 1.0, 1.0, 0.0, 1.0, 0.0, 0.0, 1.0, 0.0, 1.0, 1.0, 0.0, 1.0, 0.0, 0.0, 1.0, 0.0, 1.0, 1.0, 0.0, 1.0, 0.0, 0.0, 1.0, 0.0, 1.0, 1.0, 0.0, 1.0, 0.0, 0.0, 1.0, 0.0, 1.0, 1.0, 0.0, 1.0, 0.0, 0.0, 1.0, 0.0, 1.0, 1.0, 0.0, 1.0, 1.0, 1.0, 1.0, 0.0, 0.0, 0.0, 0.0, 1.0, 1.0, 1.0, 1.0, 0.0, 0.0, 0.0, 0.0, 1.0, 1.0, 1.0, 1.0, 0.0, 0.0, 0.0, 0.0, 1.0, 1.0, 1.0, 1.0, 0.0, 0.0, 0.0, 0.0, 1.0, 1.0, 1.0, 1.0, 0.0, 0.0, 0.0, 0.0, 1.0, 1.0, 1.0, 1.0, 0.0, 0.0, 0.0, 0.0, 1.0, 1.0, 1.0, 1.0, 0.0, 0.0, 0.0, 0.0, 1.0, 1.0, 1.0, 1.0, 0.0, 0.0, 0.0, 0.0, 1.0, 1.0, 1.0, 1.0, 0.0, 0.0, 0.0, 0.0, 1.0, 1.0, 1.0, 1.0, 0.0, 0.0, 0.0, 0.0, 1.0, 1.0, 1.0, 1.0, 0.0, 0.0, 0.0, 0.0, 1.0, 1.0, 1.0, 1.0, 0.0, 0.0, 0.0, 0.0, 1.0, 1.0, 1.0, 1.0, 0.0, 0.0, 0.0, 0.0, 1.0, 1.0, 1.0, 1.0, 0.0, 0.0, 0.0, 0.0, 1.0, 1.0, 1.0, 1.0, 0.0, 0.0, 0.0, 0.0, 1.0, 1.0, 1.0, 1.0, 0.0, 0.0, 0.0, 0.0, 1.0, 1.0, 1.0, 1.0, 0.0, 0.0, 0.0, 0.0, 1.0, 1.0, 1.0, 1.0, 0.0, 0.0, 0.0, 0.0, 1.0, 1.0, 1.0, 1.0, 0.0, 0.0, 0.0, 0.0, 1.0, 1.0, 1.0, 1.0, 0.0, 0.0, 0.0, 0.0, 1.0, 1.0, 1.0, 1.0, 0.0, 0.0, 0.0, 0.0, 1.0, 1.0, 1.0, 1.0, 0.0, 0.0, 0.0, 0.0, 1.0, 1.0, 1.0, 1.0, 0.0, 0.0, 0.0, 0.0, 1.0, 1.0, 1.0, 1.0, 0.0, 0.0, 0.0, 0.0, 1.0, 1.0, 1.0, 1.0, 0.0, 0.0, 0.0, 0.0, 1.0, 1.0, 1.0, 1.0, 0.0, 0.0, 0.0, 0.0, 1.0, 1.0, 1.0, 1.0, 0.0, 0.0, 0.0, 0.0, 1.0, 1.0, 1.0, 1.0, 0.0, 0.0, 0.0, 0.0, 1.0, 1.0, 1.0, 1.0, 0.0, 0.0, 0.0, 0.0, 1.0, 1.0, 1.0, 1.0, 0.0, 0.0, 0.0, 0.0, 1.0, 1.0, 1.0, 1.0, 0.0, 0.0, 0.0, 0.0, 1.0, 1.0, 1.0, 1.0, 0.0, 0.0, 0.0, 0.0, 1.0, 1.0, 1.0, 1.0, 0.0, 0.0, 0.0, 0.0, 1.0, 1.0, 1.0, 1.0, 0.0, 0.0, 0.0])
_ca = me_plane.color_attributes.new('Col', 'BYTE_COLOR', 'CORNER')
_ca.data.foreach_set('color', [1.0, 1.0, 1.0, 1.0, 1.0, 1.0, 1.0, 1.0, 1.0, 1.0, 1.0, 1.0, 1.0, 1.0, 1.0, 1.0, 1.0, 1.0, 1.0, 1.0, 1.0, 1.0, 1.0, 1.0, 1.0, 1.0, 1.0, 1.0, 1.0, 1.0, 1.0, 1.0, 1.0, 1.0, 1.0, 1.0, 1.0, 1.0, 1.0, 1.0, 1.0, 1.0, 1.0, 1.0, 1.0, 1.0, 1.0, 1.0, 1.0, 1.0, 1.0, 1.0, 1.0, 1.0, 1.0, 1.0, 1.0, 1.0, 1.0, 1.0, 1.0, 1.0, 1.0, 1.0, 1.0, 1.0, 1.0, 1.0, 1.0, 1.0, 1.0, 1.0, 1.0, 1.0, 1.0, 1.0, 1.0, 1.0, 1.0, 1.0, 1.0, 1.0, 1.0, 1.0, 1.0, 1.0, 1.0, 1.0, 1.0, 1.0, 1.0, 1.0, 1.0, 1.0, 1.0, 1.0, 1.0, 1.0, 1.0, 1.0, 1.0, 1.0, 1.0, 1.0, 1.0, 1.0, 1.0, 1.0, 1.0, 1.0, 1.0, 1.0, 1.0, 1.0, 1.0, 1.0, 1.0, 1.0, 1.0, 1.0, 1.0, 1.0, 1.0, 1.0, 1.0, 1.0, 1.0, 1.0, 1.0, 1.0, 1.0, 1.0, 1.0, 1.0, 1.0, 1.0, 1.0, 1.0, 1.0, 1.0, 1.0, 1.0, 1.0, 1.0, 1.0, 1.0, 1.0, 1.0, 1.0, 1.0, 1.0, 1.0, 1.0, 1.0, 1.0, 1.0, 1.0, 1.0, 1.0, 1.0, 1.0, 1.0, 1.0, 1.0, 1.0, 1.0, 1.0, 1.0, 1.0, 1.0, 1.0, 1.0, 1.0, 1.0, 1.0, 1.0, 1.0, 1.0, 1.0, 1.0, 1.0, 1.0, 1.0, 1.0, 1.0, 1.0, 1.0, 1.0, 1.0, 1.0, 1.0, 1.0, 1.0, 1.0, 1.0, 1.0, 1.0, 1.0, 1.0, 1.0, 1.0, 1.0, 1.0, 1.0, 1.0, 1.0, 1.0, 1.0, 1.0, 1.0, 1.0, 1.0, 1.0, 1.0, 1.0, 1.0, 1.0, 1.0, 1.0, 1.0, 1.0, 1.0, 1.0, 1.0, 1.0, 1.0, 1.0, 1.0, 1.0, 1.0, 1.0, 1.0, 1.0, 1.0, 1.0, 1.0, 1.0, 1.0, 1.0, 1.0, 1.0, 1.0, 1.0, 1.0, 1.0, 1.0, 1.0, 1.0, 1.0, 1.0, 1.0, 1.0, 1.0, 1.0, 1.0, 1.0, 1.0, 1.0, 1.0, 1.0, 1.0, 1.0, 1.0, 1.0, 1.0, 1.0, 1.0, 1.0, 1.0, 1.0, 1.0, 1.0, 1.0, 1.0, 1.0, 1.0, 1.0, 1.0, 1.0, 1.0, 1.0, 1.0, 1.0, 1.0, 1.0, 1.0, 1.0, 1.0, 1.0, 1.0, 1.0, 1.0, 1.0, 1.0, 1.0, 1.0, 1.0, 1.0, 1.0, 1.0, 1.0, 1.0, 1.0, 1.0, 1.0, 1.0, 1.0, 1.0, 1.0, 1.0, 1.0, 1.0, 1.0, 1.0, 1.0, 1.0, 1.0, 1.0, 1.0, 1.0, 1.0, 1.0, 1.0, 1.0, 1.0, 1.0, 1.0, 1.0, 1.0, 1.0, 1.0, 1.0, 1.0, 1.0, 1.0, 1.0, 1.0, 1.0, 1.0, 1.0, 1.0, 1.0, 1.0, 1.0, 1.0, 1.0, 1.0, 1.0, 1.0, 1.0, 1.0, 1.0, 1.0, 1.0, 1.0, 1.0, 1.0, 1.0, 1.0, 1.0, 1.0, 1.0, 1.0, 1.0, 1.0, 1.0, 1.0, 1.0, 1.0, 1.0, 1.0, 1.0, 1.0, 1.0, 1.0, 1.0, 1.0, 1.0, 1.0, 1.0, 1.0, 1.0, 1.0, 1.0, 1.0, 1.0, 1.0, 1.0, 1.0, 1.0, 1.0, 1.0, 1.0, 1.0, 1.0, 1.0, 1.0, 1.0, 1.0, 1.0, 1.0, 1.0, 1.0, 1.0, 1.0, 1.0, 1.0, 1.0, 1.0, 1.0, 1.0, 1.0, 1.0, 1.0, 1.0, 1.0, 1.0, 1.0, 1.0, 1.0, 1.0, 1.0, 1.0, 1.0, 1.0, 1.0, 1.0, 1.0, 1.0, 1.0, 1.0, 1.0, 1.0, 1.0, 1.0, 1.0, 1.0, 1.0, 1.0, 1.0, 1.0, 1.0, 1.0, 1.0, 1.0, 1.0, 1.0, 1.0, 1.0, 1.0, 1.0, 1.0, 1.0, 1.0, 1.0, 1.0, 1.0, 1.0, 1.0, 1.0, 1.0, 1.0, 1.0, 1.0, 1.0, 1.0, 1.0, 1.0, 1.0, 1.0, 1.0, 1.0, 1.0, 1.0, 1.0, 1.0, 1.0, 1.0, 1.0, 1.0, 1.0, 1.0, 1.0, 1.0, 1.0, 1.0, 1.0, 1.0, 1.0, 1.0, 1.0, 1.0, 1.0, 1.0, 1.0, 1.0, 1.0, 1.0, 1.0, 1.0, 1.0, 1.0, 1.0, 1.0, 1.0, 1.0, 1.0, 1.0, 1.0, 1.0, 1.0, 1.0, 1.0, 1.0, 1.0, 1.0, 1.0, 1.0, 1.0, 1.0, 1.0, 1.0, 1.0, 1.0, 1.0, 1.0, 1.0, 1.0, 1.0, 1.0, 1.0, 1.0, 1.0, 1.0, 1.0, 1.0, 1.0, 1.0, 1.0, 1.0, 1.0, 1.0, 1.0, 1.0, 1.0, 1.0, 1.0, 1.0, 1.0, 1.0, 1.0, 1.0, 1.0, 1.0, 1.0, 1.0, 1.0, 1.0, 1.0, 1.0, 1.0, 1.0, 1.0, 1.0, 1.0, 1.0, 1.0, 1.0, 1.0, 1.0, 1.0, 1.0, 1.0, 1.0, 1.0, 1.0, 1.0, 1.0, 1.0, 1.0, 1.0, 1.0, 1.0, 1.0, 1.0, 1.0, 1.0, 1.0, 1.0, 1.0, 1.0, 1.0, 1.0, 1.0, 1.0, 1.0, 1.0, 1.0, 1.0, 1.0, 1.0, 1.0, 1.0, 1.0, 1.0, 1.0, 1.0, 1.0, 1.0, 1.0, 1.0, 1.0, 1.0, 1.0, 1.0, 1.0, 1.0, 1.0, 1.0, 1.0, 1.0, 1.0, 1.0, 1.0, 1.0, 1.0, 1.0, 1.0, 1.0, 1.0, 1.0, 1.0, 1.0, 1.0, 1.0, 1.0, 1.0, 1.0, 1.0, 1.0, 1.0, 1.0, 1.0, 1.0, 1.0, 1.0, 1.0, 1.0, 1.0, 1.0, 1.0, 1.0, 1.0, 1.0, 1.0, 1.0, 1.0, 1.0, 1.0, 1.0, 1.0, 1.0, 1.0, 1.0, 1.0, 1.0, 1.0, 1.0, 1.0, 1.0, 1.0, 1.0, 1.0, 1.0, 1.0, 1.0, 1.0, 1.0, 1.0, 1.0, 1.0, 1.0, 1.0, 1.0, 1.0, 1.0, 1.0, 1.0, 1.0, 1.0, 1.0, 1.0, 1.0, 1.0, 1.0, 1.0, 1.0, 1.0, 1.0, 1.0, 1.0, 1.0, 1.0, 1.0, 1.0, 1.0, 1.0, 1.0, 1.0, 1.0, 1.0, 1.0, 1.0, 1.0, 1.0, 1.0, 1.0, 1.0, 1.0, 1.0, 1.0, 1.0, 1.0, 1.0, 1.0, 1.0, 1.0, 1.0, 1.0, 1.0, 1.0, 1.0, 1.0, 1.0, 1.0, 1.0, 1.0, 1.0, 1.0, 1.0, 1.0, 1.0, 1.0, 1.0, 1.0, 1.0, 1.0, 1.0, 1.0, 1.0, 1.0, 1.0, 1.0, 1.0, 1.0, 1.0, 1.0, 1.0, 1.0, 1.0, 1.0, 1.0, 1.0, 1.0, 1.0, 1.0, 1.0, 1.0, 1.0, 1.0, 1.0, 1.0, 1.0, 1.0, 1.0, 1.0, 1.0, 1.0, 1.0, 1.0, 1.0, 1.0, 1.0, 1.0, 1.0, 1.0, 1.0, 1.0, 1.0, 1.0, 1.0, 1.0, 1.0, 1.0, 1.0, 1.0, 1.0, 1.0, 1.0, 1.0, 1.0, 1.0, 1.0, 1.0, 1.0, 1.0, 1.0, 1.0, 1.0, 1.0, 1.0, 1.0, 1.0, 1.0, 1.0, 1.0, 1.0, 1.0, 1.0, 1.0, 1.0, 1.0, 1.0, 1.0, 1.0, 1.0, 1.0, 1.0, 1.0, 1.0, 1.0, 1.0, 1.0, 1.0, 1.0, 1.0, 1.0, 1.0, 1.0, 1.0, 1.0, 1.0, 1.0, 1.0, 1.0, 1.0, 1.0, 1.0, 1.0, 1.0, 1.0, 1.0, 1.0, 1.0, 1.0, 1.0, 1.0, 1.0, 1.0, 1.0, 1.0, 1.0, 1.0, 1.0, 1.0, 1.0, 1.0, 1.0, 1.0, 1.0, 1.0, 1.0, 1.0, 1.0, 1.0, 1.0, 1.0, 1.0, 1.0, 1.0, 1.0, 1.0, 1.0, 1.0, 1.0, 1.0, 1.0, 1.0, 1.0, 1.0, 1.0, 1.0, 1.0, 1.0, 1.0, 1.0, 1.0, 1.0, 1.0, 1.0, 1.0, 1.0, 1.0, 1.0, 1.0, 1.0, 1.0, 1.0, 1.0, 1.0, 1.0, 1.0, 1.0, 1.0, 1.0, 1.0, 1.0, 1.0, 1.0, 1.0, 1.0, 1.0, 1.0, 1.0, 1.0, 1.0, 1.0, 1.0, 1.0, 1.0, 1.0, 1.0, 1.0, 1.0, 1.0, 1.0, 1.0, 1.0, 1.0, 1.0, 1.0, 1.0, 1.0, 1.0, 1.0, 1.0, 1.0, 1.0, 1.0, 1.0, 1.0, 1.0, 1.0, 1.0, 1.0, 1.0, 1.0, 1.0, 1.0, 1.0, 1.0, 1.0, 1.0, 1.0, 1.0, 1.0, 1.0, 1.0, 1.0, 1.0, 1.0, 1.0, 1.0, 1.0, 1.0, 1.0, 1.0, 1.0, 1.0, 1.0, 1.0, 1.0, 1.0, 1.0, 1.0, 1.0, 1.0, 1.0, 1.0, 1.0, 1.0, 1.0, 1.0, 1.0, 1.0, 1.0, 1.0, 1.0, 1.0, 1.0, 1.0, 1.0, 1.0, 1.0, 1.0, 1.0, 1.0, 1.0, 1.0, 1.0, 1.0, 1.0, 1.0, 1.0, 1.0, 1.0, 1.0, 1.0, 1.0, 1.0, 1.0, 1.0, 1.0, 1.0, 1.0, 1.0, 1.0, 1.0, 1.0, 1.0, 1.0, 1.0, 1.0, 1.0, 1.0, 1.0, 1.0, 1.0, 1.0, 1.0, 1.0, 1.0, 1.0, 1.0, 1.0, 1.0, 1.0, 1.0, 1.0, 1.0, 1.0, 1.0, 1.0, 1.0, 1.0, 1.0, 1.0, 1.0, 1.0, 1.0, 1.0, 1.0, 1.0, 1.0, 1.0, 1.0, 1.0, 1.0, 1.0, 1.0, 1.0, 1.0, 1.0, 1.0, 1.0, 1.0, 1.0, 1.0, 1.0, 1.0, 1.0, 1.0, 1.0, 1.0, 1.0, 1.0, 1.0, 1.0, 1.0, 1.0, 1.0, 1.0, 1.0, 1.0, 1.0, 1.0, 1.0, 1.0, 1.0, 1.0, 1.0, 1.0, 1.0, 1.0, 1.0, 1.0, 1.0, 1.0, 1.0, 1.0, 1.0, 1.0, 1.0, 1.0, 1.0, 1.0, 1.0, 1.0, 1.0, 1.0, 1.0, 1.0, 1.0, 1.0, 1.0, 1.0, 1.0, 1.0, 1.0, 1.0, 1.0, 1.0, 1.0, 1.0, 1.0, 1.0, 1.0, 1.0, 1.0, 1.0, 1.0, 1.0, 1.0, 1.0, 1.0, 1.0, 1.0, 1.0, 1.0, 1.0, 1.0, 1.0, 1.0, 1.0, 1.0, 1.0, 1.0, 1.0, 1.0, 1.0, 1.0, 1.0, 1.0, 1.0, 1.0, 1.0, 1.0, 1.0, 1.0, 1.0, 1.0, 1.0, 1.0, 1.0, 1.0, 1.0, 1.0, 1.0, 1.0, 1.0, 1.0, 1.0, 1.0, 1.0, 1.0, 1.0, 1.0, 1.0, 1.0, 1.0, 1.0, 1.0, 1.0, 1.0, 1.0, 1.0, 1.0, 1.0, 1.0, 1.0, 1.0, 1.0, 1.0, 1.0, 1.0, 1.0, 1.0, 1.0, 1.0, 1.0, 1.0, 1.0, 1.0, 1.0, 1.0, 1.0, 1.0, 1.0, 1.0, 1.0, 1.0, 1.0, 1.0, 1.0, 1.0, 1.0, 1.0, 1.0, 1.0, 1.0, 1.0, 1.0, 1.0, 1.0, 1.0, 1.0, 1.0, 1.0, 1.0, 1.0, 1.0, 1.0, 1.0, 1.0, 1.0, 1.0, 1.0, 1.0, 1.0, 1.0, 1.0, 1.0, 1.0, 1.0, 1.0, 1.0, 1.0, 1.0, 1.0, 1.0, 1.0, 1.0, 1.0, 1.0, 1.0, 1.0, 1.0, 1.0, 1.0, 1.0, 1.0, 1.0, 1.0, 1.0, 1.0, 1.0, 1.0, 1.0, 1.0, 1.0, 1.0, 1.0, 1.0, 1.0, 1.0, 1.0, 1.0, 1.0, 1.0, 1.0, 1.0, 1.0, 1.0, 1.0, 1.0, 1.0, 1.0, 1.0, 1.0, 1.0, 1.0, 1.0, 1.0, 1.0, 1.0, 1.0, 1.0, 1.0, 1.0, 1.0, 1.0, 1.0, 1.0, 1.0, 1.0, 1.0, 1.0, 1.0, 1.0, 1.0, 1.0, 1.0, 1.0, 1.0, 1.0, 1.0, 1.0, 1.0, 1.0, 1.0, 1.0, 1.0, 1.0, 1.0, 1.0, 1.0, 1.0, 1.0, 1.0, 1.0, 1.0, 1.0, 1.0, 1.0, 1.0, 1.0, 1.0, 1.0, 1.0, 1.0, 1.0, 1.0, 1.0, 1.0, 1.0, 1.0, 1.0, 1.0, 1.0, 1.0, 1.0, 1.0, 1.0, 1.0, 1.0, 1.0, 1.0, 1.0, 1.0, 1.0, 1.0, 1.0, 1.0, 1.0, 1.0, 1.0, 1.0, 1.0, 1.0, 1.0, 1.0, 1.0, 1.0, 1.0, 1.0, 1.0, 1.0, 1.0, 1.0, 1.0, 1.0, 1.0, 1.0, 1.0, 1.0, 1.0, 1.0, 1.0, 1.0, 1.0, 1.0, 1.0, 1.0, 1.0, 1.0, 1.0, 1.0, 1.0, 1.0, 1.0, 1.0, 1.0, 1.0, 1.0, 1.0, 1.0, 1.0, 1.0, 1.0, 1.0, 1.0, 1.0, 1.0, 1.0, 1.0, 1.0, 1.0, 1.0, 1.0, 1.0, 1.0, 1.0, 1.0, 1.0, 1.0, 1.0, 1.0, 1.0, 1.0, 1.0, 1.0, 1.0, 1.0, 1.0, 1.0, 1.0, 1.0, 1.0, 1.0, 1.0, 1.0, 1.0, 1.0, 1.0, 1.0, 1.0, 1.0, 1.0, 1.0, 1.0, 1.0, 1.0, 1.0, 1.0, 1.0, 1.0, 1.0, 1.0, 1.0, 1.0, 1.0, 1.0, 1.0, 1.0, 1.0, 1.0, 1.0, 1.0, 1.0, 1.0, 1.0, 1.0, 1.0, 1.0, 1.0, 1.0, 1.0, 1.0, 1.0, 1.0, 1.0, 1.0, 1.0, 1.0, 1.0, 1.0, 1.0, 1.0, 1.0, 1.0, 1.0, 1.0, 1.0, 1.0, 1.0, 1.0, 1.0, 1.0, 1.0, 1.0, 1.0, 1.0, 1.0, 1.0, 1.0, 1.0, 1.0, 1.0, 1.0, 1.0, 1.0, 1.0, 1.0, 1.0, 1.0, 1.0, 1.0, 1.0, 1.0, 1.0, 1.0, 1.0, 1.0, 1.0, 1.0, 1.0, 1.0, 1.0, 1.0, 1.0, 1.0, 1.0, 1.0, 1.0, 1.0, 1.0, 1.0, 1.0, 1.0, 1.0, 1.0, 1.0, 1.0, 1.0, 1.0, 1.0, 1.0, 1.0, 1.0, 1.0, 1.0, 1.0, 1.0, 1.0, 1.0, 1.0, 1.0, 1.0, 1.0, 1.0, 1.0, 1.0, 1.0, 1.0, 1.0, 1.0, 1.0, 1.0, 1.0, 1.0, 1.0, 1.0, 1.0, 1.0, 1.0, 1.0, 1.0, 1.0, 1.0, 1.0, 1.0, 1.0, 1.0, 1.0, 1.0, 1.0, 1.0, 1.0, 1.0, 1.0, 1.0, 1.0, 1.0, 1.0, 1.0, 1.0, 1.0, 1.0, 1.0, 1.0, 1.0, 1.0, 1.0, 1.0, 1.0, 1.0, 1.0, 1.0, 1.0, 1.0, 1.0, 1.0, 1.0, 1.0, 1.0, 1.0, 1.0, 1.0, 1.0, 1.0, 1.0, 1.0, 1.0, 1.0, 1.0, 1.0, 1.0, 1.0, 1.0, 1.0, 1.0, 1.0, 1.0, 1.0, 1.0, 1.0, 1.0, 1.0, 1.0, 1.0, 1.0, 1.0, 1.0, 1.0, 1.0, 1.0, 1.0, 1.0, 1.0, 1.0, 1.0, 1.0, 1.0, 1.0, 1.0, 1.0, 1.0, 1.0, 1.0, 1.0, 1.0, 1.0, 1.0, 1.0, 1.0, 1.0, 1.0, 1.0, 1.0, 1.0, 1.0, 1.0, 1.0, 1.0, 1.0, 1.0, 1.0, 1.0, 1.0, 1.0, 1.0, 1.0, 1.0, 1.0, 1.0, 1.0, 1.0, 1.0, 1.0, 1.0, 1.0, 1.0, 1.0, 1.0, 1.0, 1.0, 1.0, 1.0, 1.0, 1.0, 1.0, 1.0, 1.0, 1.0, 1.0, 1.0, 1.0, 1.0, 1.0, 1.0, 1.0, 1.0, 1.0, 1.0, 1.0, 1.0, 1.0, 1.0, 1.0, 1.0, 1.0, 1.0, 1.0, 1.0, 1.0, 1.0, 1.0, 1.0, 1.0, 1.0, 1.0, 1.0, 1.0, 1.0, 1.0, 1.0, 1.0, 1.0, 1.0, 1.0, 1.0, 1.0, 1.0, 1.0, 1.0, 1.0, 1.0, 1.0, 1.0, 1.0, 1.0, 1.0, 1.0, 1.0, 1.0, 1.0, 1.0, 1.0, 1.0, 1.0, 1.0, 1.0, 1.0, 1.0, 1.0, 1.0, 1.0, 1.0, 1.0, 1.0, 1.0, 1.0, 1.0, 1.0, 1.0, 1.0, 1.0, 1.0, 1.0, 1.0, 1.0, 1.0, 1.0, 1.0, 1.0, 1.0, 1.0, 1.0, 1.0, 1.0, 1.0, 1.0, 1.0, 1.0, 1.0, 1.0, 1.0, 1.0, 1.0, 1.0, 1.0, 1.0, 1.0, 1.0, 1.0, 1.0, 1.0, 1.0, 1.0, 1.0, 1.0, 1.0, 1.0, 1.0])
me_plane.materials.append(mat_fusta_llit)
me_plane.use_remesh_preserve_volume = False
me_plane.use_remesh_preserve_attributes = False
me_plane.use_mirror_vertex_groups = False
me_plane.update()

# ---- objects
ob_hemi = bpy.data.objects.new('Hemi', light_hemi)
ob_colcha = bpy.data.objects.new('Colcha', me_plane_002)
ob_bed = bpy.data.objects.new('bed', me_plane)
ob_camera = bpy.data.objects.new('Camera', cam_camera)

# ---- transforms, parenting, visibility, modifiers, constraints
ob_hemi.location = (0.0, 0.04955, 2.398)
ob_hemi.lineart.crease_threshold = 0.0
ob_colcha.location = (0.0, 0.0279, 0.4548)
ob_colcha.lock_rotations_4d = False
ob_colcha.empty_display_type = 'ARROWS'
ob_colcha.color = (0.0, 0.0, 0.0, 1.0)
ob_colcha.lineart.crease_threshold = 0.0
_m = ob_colcha.modifiers.new('Subsurf', 'SUBSURF')
_m.uv_smooth = 'PRESERVE_CORNERS'
_m.quality = 2
_m.levels = 2
_m.show_only_control_edges = False
ob_bed.location = (0.0, 1.03, 0.0)
ob_bed.rotation_euler = (1.571, -0.0, -0.0)
ob_bed.lock_rotations_4d = False
ob_bed.empty_display_type = 'ARROWS'
ob_bed.color = (0.0, 0.0, 0.0, 1.0)
ob_bed.lineart.crease_threshold = 0.0
_m = ob_bed.modifiers.new('Auto Smooth', 'NODES')
_m.node_group = ng_auto_smooth
_gi = [s.identifier for s in ng_auto_smooth.interface.items_tree if s.item_type == 'SOCKET' and s.in_out == 'INPUT']
_m[_gi[1]] = 0.5236  # Angle
ob_camera.location = (2.928, -2.263, 1.685)
ob_camera.rotation_euler = (1.281, 0.02317, 0.9289)
ob_camera.lock_rotations_4d = False
ob_camera.empty_display_type = 'ARROWS'
ob_camera.color = (0.0, 0.0, 0.0, 0.0)
ob_camera.display_type = 'WIRE'
ob_camera.lineart.crease_threshold = 0.0

# ---- collection membership
col_collection_1.objects.link(ob_hemi)
col_collection_1.objects.link(ob_colcha)
col_collection_1.objects.link(ob_bed)
col_collection_1.objects.link(ob_camera)

# ---- scene / render settings (as saved in the file)
scene.camera = ob_camera
scene.frame_start = 1; scene.frame_end = 250; scene.frame_set(1)
scene.render.engine = 'BLENDER_EEVEE_NEXT'
scene.render.image_settings.file_format = 'JPEG'
scene.render.image_settings.color_mode = 'RGB'
scene.render.image_settings.compression = 90
scene.render.resolution_x = 320
scene.render.resolution_y = 240
scene.render.pixel_aspect_x = 100.0
scene.render.pixel_aspect_y = 100.0
scene.render.fps = 25
scene.render.dither_intensity = 0.0
scene.render.border_min_x = 0.6887
scene.render.border_min_y = 0.5751
scene.render.border_max_x = 0.8161
scene.render.border_max_y = 0.7418
scene.render.use_compositing = False
scene.render.use_sequencer = False
scene.render.bake_margin = 2
scene.render.bake_bias = 0.0
scene.render.use_stamp_time = False
scene.render.use_stamp_date = False
scene.render.use_stamp_frame = False
scene.render.use_stamp_camera = False
scene.render.use_stamp_scene = False
scene.render.use_stamp_filename = False
scene.render.use_stamp_render_time = False
scene.render.stamp_font_size = 0
scene.cycles.use_denoising = False
scene.cycles.samples = 10
scene.cycles.sampling_pattern = 'TABULATED_SOBOL'
scene.cycles.light_sampling_threshold = 0.0
scene.cycles.use_adaptive_sampling = False
scene.cycles.use_light_tree = False
scene.cycles.blur_glossy = 0.0
scene.cycles.volume_bounces = 1
scene.cycles.pixel_filter_type = 'GAUSSIAN'
scene.cycles.sample_clamp_indirect = 0.0
scene.view_settings.view_transform = 'Raw'
bpy.context.view_layer.update()
